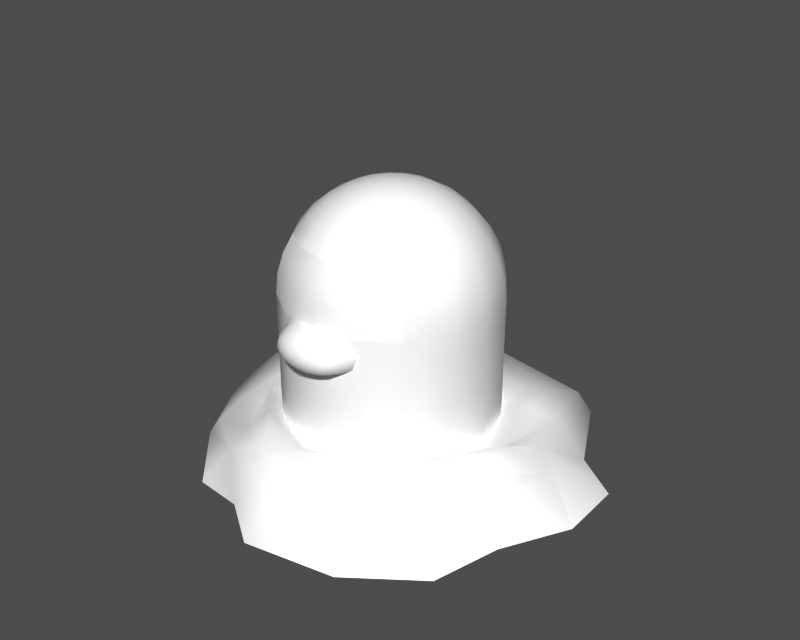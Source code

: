 # Source: Diglett.blend  (saved by Blender 2.49.2; exported with 4.5.12 LTS)
import bpy
from mathutils import Matrix  # noqa: F401  (used for matrix-valued properties, if any)

bpy.ops.wm.read_factory_settings(use_empty=True)
scene = bpy.context.scene
scene.name = '1'

# ---- collections
col_collection_1 = bpy.data.collections.new('Collection 1'); scene.collection.children.link(col_collection_1)

# ---- materials (node trees are filled in below, after node groups)
mat_mat1 = bpy.data.materials.new('mat1')
mat_mat1.alpha_threshold = 0.0
mat_mat1.diffuse_color = (0.9, 0.9, 0.9, 1.0)
mat_mat1.specular_color = (0.0, 0.0, 0.0)
mat_mat1.roughness = 0.5
mat_mat1.line_color = (0.0, 0.0, 0.0, 1.0)
mat_mat3 = bpy.data.materials.new('mat3')
mat_mat3.alpha_threshold = 0.0
mat_mat3.diffuse_color = (0.9, 0.9, 0.9, 1.0)
mat_mat3.specular_color = (0.0, 0.0, 0.0)
mat_mat3.roughness = 0.5
mat_mat3.line_color = (0.0, 0.0, 0.0, 1.0)
mat_mat2 = bpy.data.materials.new('mat2')
mat_mat2.alpha_threshold = 0.0
mat_mat2.diffuse_color = (0.9, 0.9, 0.9, 1.0)
mat_mat2.specular_color = (0.0, 0.0, 0.0)
mat_mat2.roughness = 0.5
mat_mat2.line_color = (0.0, 0.0, 0.0, 1.0)

# ---- material node trees

# ---- meshes
me_polygon0_mat1 = bpy.data.meshes.new('polygon0_mat1')
me_polygon0_mat1.from_pydata([(0.2895, 0.699, 1.392), (0.0, 0.7566, 1.392), (0.2727, 0.6584, 1.537), (0.0, 0.7714, 1.242), (0.2952, 0.7127, 1.242), (0.0, 0.7714, 1.087), (0.2952, 0.7127, 1.087), (0.0, 0.7714, 0.9317), (0.2952, 0.7127, 0.9317), (0.0, 0.7714, 0.7766), (0.2952, 0.7127, 0.7766), (0.0, 0.7714, 0.6216), (0.2952, 0.7127, 0.6216), (0.0, 0.7714, 0.3612), (0.2952, 0.7127, 0.3612), (0.0, 0.7714, 0.1008), (0.2952, 0.7127, 0.1008), (0.0, 0.0, 0.1008), (0.5455, 0.5455, 0.1008), (0.7127, 0.2952, 0.1008), (0.7127, 0.2952, 0.3612), (0.7714, 0.0, 0.3612), (0.7714, 0.0, 0.6216), (0.7127, -0.2952, 0.6216), (0.7127, -0.2952, 0.7766), (0.5455, -0.5455, 0.7766), (0.5455, -0.5455, 0.9317), (0.2952, -0.7127, 0.9317), (0.2952, -0.7127, 1.087), (0.0, -0.7714, 1.087), (0.0, -0.7714, 1.242), (-0.2952, -0.7127, 1.087), (-0.2952, -0.7127, 1.242), (-0.5455, -0.5455, 1.087), (-0.5455, -0.5455, 1.242), (-0.7127, -0.2952, 1.087), (-0.7127, -0.2952, 1.242), (-0.7714, 0.0, 1.087), (-0.7714, 0.0, 1.242), (-0.7127, 0.2952, 1.087), (-0.7127, 0.2952, 1.242), (-0.5455, 0.5455, 1.087), (-0.5455, 0.5455, 1.242), (-0.2952, 0.7127, 1.087), (-0.2952, 0.7127, 1.242), (-0.2952, 0.7127, 0.9317), (-0.2952, 0.7127, 0.7766), (-0.2952, 0.7127, 0.6216), (-0.2952, 0.7127, 0.3612), (-0.2952, 0.7127, 0.1008), (-0.5455, 0.5455, 0.1008), (-0.7127, 0.2952, 0.1008), (-0.7127, 0.2952, 0.3612), (-0.7714, 0.0, 0.3612), (-0.7714, 0.0, 0.6216), (-0.7127, -0.2952, 0.6216), (-0.7127, -0.2952, 0.7766), (-0.5455, -0.5455, 0.7766), (-0.5455, -0.5455, 0.9317), (-0.2952, -0.7127, 0.9317), (0.0, 0.7127, 1.537), (-0.2727, 0.6584, 1.537), (-0.2895, 0.699, 1.392), (-0.5039, 0.5039, 1.537), (-0.535, 0.535, 1.392), (-0.6584, 0.2727, 1.537), (-0.699, 0.2895, 1.392), (-0.7127, 0.0, 1.537), (-0.7566, 0.0, 1.392), (-0.6584, -0.2727, 1.537), (-0.699, -0.2895, 1.392), (-0.5039, -0.5039, 1.537), (-0.535, -0.535, 1.392), (0.5455, 0.5455, 1.242), (0.5455, 0.5455, 1.087), (0.7127, 0.2952, 1.242), (0.7127, 0.2952, 1.087), (0.7714, 0.0, 1.242), (0.7714, 0.0, 1.087), (0.7127, -0.2952, 1.242), (0.7127, -0.2952, 1.087), (0.5455, -0.5455, 1.242), (0.5455, -0.5455, 1.087), (0.2952, -0.7127, 1.242), (0.7714, 0.0, 0.1008), (0.7127, -0.2952, 0.1008), (0.7127, -0.2952, 0.3612), (0.5455, -0.5455, 0.3612), (0.5455, -0.5455, 0.6216), (0.2952, -0.7127, 0.6216), (0.2952, -0.7127, 0.7766), (0.0, -0.7714, 0.7766), (0.0, -0.7714, 0.9317), (-0.2952, -0.7127, 0.7766), (0.5455, -0.5455, 0.1008), (0.2952, -0.7127, 0.1008), (0.2952, -0.7127, 0.3612), (0.0, -0.7714, 0.3612), (0.0, -0.7714, 0.6216), (-0.2952, -0.7127, 0.3612), (-0.2952, -0.7127, 0.6216), (-0.5455, -0.5455, 0.3612), (-0.5455, -0.5455, 0.6216), (-0.7127, -0.2952, 0.3612), (0.5455, 0.5455, 0.9317), (0.7127, 0.2952, 0.9317), (0.7714, 0.0, 0.9317), (0.7127, -0.2952, 0.9317), (0.5039, 0.5039, 1.537), (0.535, 0.535, 1.392), (0.6584, 0.2727, 1.537), (0.699, 0.2895, 1.392), (0.7127, 0.0, 1.537), (0.7566, 0.0, 1.392), (0.6584, -0.2727, 1.537), (0.699, -0.2895, 1.392), (0.5039, -0.5039, 1.537), (0.535, -0.535, 1.392), (-0.5455, 0.5455, 0.9317), (-0.5455, 0.5455, 0.7766), (-0.5455, 0.5455, 0.6216), (-0.5455, 0.5455, 0.3612), (0.5455, 0.5455, 0.7766), (0.7127, 0.2952, 0.7766), (0.7714, 0.0, 0.7766), (-0.7127, 0.2952, 0.6216), (-0.7714, 0.0, 0.7766), (-0.7127, -0.2952, 0.9317), (-0.7127, 0.2952, 0.7766), (-0.7714, 0.0, 0.9317), (0.7127, 0.2952, 0.6216), (0.5455, 0.5455, 0.3612), (0.5455, 0.5455, 0.6216), (-0.7127, 0.2952, 0.9317), (0.0, -0.7714, 0.1008), (-0.2952, -0.7127, 0.1008), (-0.5455, -0.5455, 0.1008), (-0.7127, -0.2952, 0.1008), (-0.7714, 0.0, 0.1008), (0.4535, -0.4535, 1.67), (0.5926, -0.2455, 1.67), (0.6414, 0.0, 1.67), (0.5926, 0.2455, 1.67), (0.4535, 0.4535, 1.67), (0.2455, 0.5926, 1.67), (0.0, 0.6414, 1.67), (-0.2455, 0.5926, 1.67), (-0.2087, 0.5039, 1.787), (-0.3857, 0.3857, 1.787), (-0.303, 0.303, 1.883), (-0.3959, 0.164, 1.883), (-0.2727, 0.113, 1.954), (-0.2952, 0.0, 1.954), (-0.1505, 0.0, 1.998), (-0.139, -0.05759, 1.998), (0.0, 0.0, 2.013), (-0.1064, -0.1064, 1.998), (-0.05759, -0.139, 1.998), (-0.2087, -0.2087, 1.954), (-0.113, -0.2727, 1.954), (-0.303, -0.303, 1.883), (-0.164, -0.3959, 1.883), (-0.3857, -0.3857, 1.787), (-0.2087, -0.5039, 1.787), (-0.4535, -0.4535, 1.67), (-0.2455, -0.5926, 1.67), (0.1475, -0.7261, 0.9685), (0.08528, -0.4973, 0.9096), (0.1691, -0.4973, 0.9283), (0.0744, -0.7261, 0.9543), (0.1367, -0.7821, 0.9799), (0.06894, -0.7821, 0.9669), (0.06193, -0.8358, 0.9816), (0.0, -0.8358, 0.9779), (0.0, -0.8806, 0.9984), (-0.06193, -0.8358, 0.9816), (-0.05171, -0.8806, 1.002), (-0.1025, -0.8806, 1.011), (-0.07291, -0.9113, 1.036), (-0.1074, -0.9113, 1.049), (-0.03755, -0.9299, 1.066), (-0.05532, -0.9299, 1.073), (0.0, -0.9359, 1.098), (-0.07059, -0.9299, 1.083), (-0.07693, -0.9299, 1.1), (-0.1494, -0.9113, 1.103), (-0.1346, -0.9113, 1.135), (-0.1893, -0.8806, 1.15), (-0.1063, -0.9113, 1.158), (-0.1495, -0.8806, 1.182), (-0.1021, -0.8806, 1.202), (-0.1222, -0.8358, 1.224), (-0.06185, -0.8358, 1.238), (-0.1361, -0.7821, 1.24), (-0.06886, -0.7821, 1.255), (-0.07431, -0.7261, 1.27), (0.0, -0.7261, 1.276), (-0.08518, -0.4973, 1.324), (0.0, -0.4973, 1.331), (-0.139, 0.05759, 1.998), (-0.2087, 0.2087, 1.954), (-0.164, 0.3959, 1.883), (0.0, 0.5455, 1.787), (0.2087, 0.5039, 1.787), (0.3857, 0.3857, 1.787), (0.5039, 0.2087, 1.787), (0.5455, 0.0, 1.787), (0.5039, -0.2087, 1.787), (0.3857, -0.3857, 1.787), (0.2087, -0.5039, 1.787), (0.2455, -0.5926, 1.67), (0.0, -0.5455, 1.787), (0.0, -0.6414, 1.67), (0.0, -0.4286, 1.883), (0.164, -0.3959, 1.883), (0.303, -0.303, 1.883), (0.3959, -0.164, 1.883), (0.4286, 0.0, 1.883), (0.3959, 0.164, 1.883), (0.303, 0.303, 1.883), (0.164, 0.3959, 1.883), (0.0, 0.4286, 1.883), (-0.113, 0.2727, 1.954), (-0.1064, 0.1064, 1.998), (0.08518, -0.4973, 1.324), (0.07431, -0.7261, 1.27), (0.06886, -0.7821, 1.255), (0.1361, -0.7821, 1.24), (0.06185, -0.8358, 1.238), (0.1222, -0.8358, 1.224), (0.1021, -0.8806, 1.202), (0.1495, -0.8806, 1.182), (0.1063, -0.9113, 1.158), (0.1893, -0.8806, 1.15), (0.1346, -0.9113, 1.135), (0.1494, -0.9113, 1.103), (0.07693, -0.9299, 1.1), (0.07059, -0.9299, 1.083), (0.05532, -0.9299, 1.073), (0.03755, -0.9299, 1.066), (0.1074, -0.9113, 1.049), (0.07291, -0.9113, 1.036), (0.1025, -0.8806, 1.011), (0.05171, -0.8806, 1.002), (0.0, -0.2952, 1.954), (0.113, -0.2727, 1.954), (0.2087, -0.2087, 1.954), (0.2727, -0.113, 1.954), (0.2952, 0.0, 1.954), (0.2727, 0.113, 1.954), (0.2087, 0.2087, 1.954), (0.113, 0.2727, 1.954), (0.0, 0.2952, 1.954), (-0.05759, 0.139, 1.998), (0.0, -0.1505, 1.998), (0.05759, -0.139, 1.998), (0.1064, -0.1064, 1.998), (0.139, -0.05759, 1.998), (0.1505, 0.0, 1.998), (0.139, 0.05759, 1.998), (0.1064, 0.1064, 1.998), (0.05759, 0.139, 1.998), (0.0, 0.1505, 1.998), (0.1683, -0.4973, 1.302), (0.1469, -0.7261, 1.253), (0.215, -0.7261, 1.223), (0.1992, -0.7821, 1.212), (0.2723, -0.7261, 1.175), (0.2524, -0.7821, 1.169), (0.28, -0.7821, 1.107), (0.2267, -0.8358, 1.161), (0.2515, -0.8358, 1.106), (0.2101, -0.8806, 1.104), (0.1927, -0.8806, 1.058), (0.1371, -0.9113, 1.07), (0.1511, -0.8806, 1.029), (0.0, -0.7261, 0.9497), (0.0, -0.4973, 0.9036), (-0.08528, -0.4973, 0.9096), (-0.0744, -0.7261, 0.9543), (-0.1475, -0.7261, 0.9685), (-0.1367, -0.7821, 0.9799), (-0.2014, -0.7821, 1.004), (-0.1228, -0.8358, 0.9932), (-0.1809, -0.8358, 1.014), (-0.1511, -0.8806, 1.029), (-0.1371, -0.9113, 1.07), (-0.1691, -0.4973, 0.9283), (-0.2491, -0.4973, 0.9628), (-0.2173, -0.7261, 0.9949), (-0.3178, -0.4973, 1.02), (-0.2773, -0.7261, 1.039), (-0.3022, -0.7261, 1.107), (-0.28, -0.7821, 1.107), (-0.2723, -0.7261, 1.175), (-0.2524, -0.7821, 1.169), (-0.1992, -0.7821, 1.212), (-0.179, -0.8358, 1.199), (0.06932, -0.9299, 1.117), (0.05473, -0.9299, 1.129), (0.07259, -0.9113, 1.172), (0.03673, -0.9113, 1.18), (0.05165, -0.8806, 1.214), (0.0, -0.8806, 1.217), (0.0, -0.8358, 1.242), (-0.05165, -0.8806, 1.214), (-0.4535, 0.4535, 1.67), (-0.5926, 0.2455, 1.67), (-0.6414, 0.0, 1.67), (-0.5926, -0.2455, 1.67), (0.3464, -0.4973, 1.11), (0.3122, -0.4973, 1.2), (0.3022, -0.7261, 1.107), (0.2773, -0.7261, 1.039), (0.257, -0.7821, 1.044), (0.2014, -0.7821, 1.004), (0.2308, -0.8358, 1.05), (0.1809, -0.8358, 1.014), (-0.5039, 0.2087, 1.787), (-0.5455, 0.0, 1.787), (-0.5039, -0.2087, 1.787), (-0.4286, 0.0, 1.883), (-0.3959, -0.164, 1.883), (-0.03673, -0.9113, 1.18), (-0.07259, -0.9113, 1.172), (-0.05473, -0.9299, 1.129), (-0.06932, -0.9299, 1.117), (0.01894, -0.9299, 1.063), (0.03678, -0.9113, 1.029), (0.0, -0.9113, 1.027), (-0.3464, -0.4973, 1.11), (-0.3122, -0.4973, 1.2), (-0.215, -0.7261, 1.223), (0.179, -0.8358, 1.199), (-0.2267, -0.8358, 1.161), (-0.2515, -0.8358, 1.106), (-0.2308, -0.8358, 1.05), (-0.1927, -0.8806, 1.058), (-0.2101, -0.8806, 1.104), (0.0, -0.9299, 1.142), (0.01892, -0.9299, 1.14), (-0.01892, -0.9299, 1.14), (0.0, -0.9113, 1.183), (-0.2727, -0.113, 1.954), (0.0, -0.9299, 1.062), (-0.03678, -0.9113, 1.029), (0.0, -0.7821, 1.26), (-0.2465, -0.4973, 1.262), (-0.1683, -0.4973, 1.302), (-0.1469, -0.7261, 1.253), (-0.257, -0.7821, 1.044), (0.2491, -0.4973, 0.9628), (0.3178, -0.4973, 1.02), (0.2173, -0.7261, 0.9949), (0.03738, -0.9299, 1.136), (-0.03738, -0.9299, 1.136), (0.0, -0.7821, 0.9627), (-0.01894, -0.9299, 1.063), (-0.06894, -0.7821, 0.9669), (0.1228, -0.8358, 0.9932), (0.2465, -0.4973, 1.262)], [], [(0, 1, 2), (0, 3, 1), (3, 0, 4), (4, 5, 3), (6, 5, 4), (6, 7, 5), (8, 7, 6), (8, 9, 7), (10, 9, 8), (10, 11, 9), (12, 11, 10), (12, 13, 11), (14, 13, 12), (14, 15, 13), (16, 15, 14), (16, 17, 15), (18, 17, 16), (18, 19, 17), (20, 19, 18), (20, 21, 19), (22, 21, 20), (22, 23, 21), (24, 23, 22), (24, 25, 23), (26, 25, 24), (26, 27, 25), (28, 27, 26), (28, 29, 27), (30, 29, 28), (30, 31, 29), (32, 31, 30), (32, 33, 31), (34, 33, 32), (34, 35, 33), (36, 35, 34), (36, 37, 35), (38, 37, 36), (38, 39, 37), (40, 39, 38), (40, 41, 39), (42, 41, 40), (42, 43, 41), (44, 43, 42), (44, 5, 43), (3, 5, 44), (7, 43, 5), (7, 45, 43), (9, 45, 7), (9, 46, 45), (11, 46, 9), (11, 47, 46), (13, 47, 11), (13, 48, 47), (15, 48, 13), (15, 49, 48), (17, 49, 15), (17, 50, 49), (51, 50, 17), (51, 52, 50), (53, 52, 51), (53, 54, 52), (55, 54, 53), (55, 56, 54), (57, 56, 55), (57, 58, 56), (59, 58, 57), (59, 31, 58), (29, 31, 59), (1, 60, 2), (1, 61, 60), (62, 61, 1), (62, 63, 61), (64, 63, 62), (64, 65, 63), (66, 65, 64), (66, 67, 65), (68, 67, 66), (68, 69, 67), (70, 69, 68), (70, 71, 69), (72, 71, 70), (73, 6, 4), (73, 74, 6), (75, 74, 73), (75, 76, 74), (77, 76, 75), (77, 78, 76), (79, 78, 77), (79, 80, 78), (81, 80, 79), (81, 82, 80), (83, 82, 81), (83, 28, 82), (30, 28, 83), (84, 17, 19), (84, 85, 17), (86, 85, 84), (86, 87, 85), (88, 87, 86), (88, 89, 87), (90, 89, 88), (90, 91, 89), (92, 91, 90), (92, 93, 91), (59, 93, 92), (59, 57, 93), (94, 17, 85), (94, 95, 17), (96, 95, 94), (96, 97, 95), (98, 97, 96), (98, 99, 97), (100, 99, 98), (100, 101, 99), (102, 101, 100), (102, 103, 101), (55, 103, 102), (55, 53, 103), (74, 8, 6), (74, 104, 8), (76, 104, 74), (76, 105, 104), (78, 105, 76), (78, 106, 105), (80, 106, 78), (80, 107, 106), (82, 107, 80), (82, 26, 107), (28, 26, 82), (108, 0, 2), (109, 0, 108), (110, 109, 108), (110, 111, 109), (112, 111, 110), (112, 113, 111), (114, 113, 112), (114, 115, 113), (116, 115, 114), (116, 117, 115), (4, 0, 109), (109, 73, 4), (111, 73, 109), (111, 75, 73), (113, 75, 111), (113, 77, 75), (115, 77, 113), (115, 79, 77), (117, 79, 115), (117, 81, 79), (45, 41, 43), (45, 118, 41), (46, 118, 45), (46, 119, 118), (47, 119, 46), (47, 120, 119), (48, 120, 47), (48, 121, 120), (49, 121, 48), (49, 50, 121), (21, 84, 19), (21, 86, 84), (23, 86, 21), (23, 88, 86), (25, 88, 23), (25, 90, 88), (27, 90, 25), (27, 92, 90), (29, 92, 27), (29, 59, 92), (87, 94, 85), (87, 96, 94), (89, 96, 87), (89, 98, 96), (91, 98, 89), (91, 100, 98), (93, 100, 91), (93, 102, 100), (57, 102, 93), (57, 55, 102), (104, 10, 8), (104, 122, 10), (105, 122, 104), (105, 123, 122), (106, 123, 105), (106, 124, 123), (107, 124, 106), (107, 24, 124), (26, 24, 107), (52, 121, 50), (52, 125, 121), (54, 125, 52), (54, 126, 125), (56, 126, 54), (56, 127, 126), (58, 127, 56), (58, 33, 127), (31, 33, 58), (125, 120, 121), (125, 128, 120), (126, 128, 125), (126, 129, 128), (127, 129, 126), (127, 35, 129), (33, 35, 127), (22, 124, 24), (22, 130, 124), (20, 130, 22), (20, 131, 130), (18, 131, 20), (18, 16, 131), (14, 131, 16), (14, 132, 131), (12, 132, 14), (12, 122, 132), (10, 122, 12), (128, 119, 120), (128, 133, 119), (129, 133, 128), (129, 37, 133), (35, 37, 129), (134, 17, 95), (134, 135, 17), (97, 135, 134), (97, 99, 135), (136, 17, 135), (136, 137, 17), (101, 137, 136), (101, 103, 137), (132, 130, 131), (132, 123, 130), (122, 123, 132), (133, 118, 119), (133, 39, 118), (37, 39, 133), (138, 51, 17), (138, 53, 51), (103, 53, 138), (3, 62, 1), (3, 44, 62), (44, 64, 62), (44, 42, 64), (42, 66, 64), (42, 40, 66), (40, 68, 66), (40, 38, 68), (38, 70, 68), (38, 36, 70), (72, 36, 34), (72, 70, 36), (99, 136, 135), (99, 101, 136), (137, 138, 17), (137, 103, 138), (130, 123, 124), (39, 41, 118), (134, 95, 97), (114, 139, 116), (114, 140, 139), (112, 140, 114), (112, 141, 140), (110, 141, 112), (110, 142, 141), (108, 142, 110), (108, 143, 142), (2, 143, 108), (2, 144, 143), (60, 144, 2), (60, 145, 144), (146, 145, 60), (146, 147, 145), (148, 147, 146), (148, 149, 147), (150, 149, 148), (150, 151, 149), (152, 151, 150), (152, 153, 151), (154, 153, 152), (154, 155, 153), (156, 155, 154), (156, 157, 155), (158, 157, 156), (158, 159, 157), (160, 159, 158), (160, 161, 159), (162, 161, 160), (162, 163, 161), (164, 163, 162), (164, 165, 163), (166, 167, 168), (166, 169, 167), (170, 169, 166), (170, 171, 169), (172, 171, 170), (172, 173, 171), (174, 173, 172), (174, 175, 173), (176, 175, 174), (176, 177, 175), (178, 177, 176), (178, 179, 177), (180, 179, 178), (180, 181, 179), (182, 181, 180), (182, 183, 181), (184, 183, 182), (184, 185, 183), (186, 185, 184), (186, 187, 185), (188, 187, 186), (188, 189, 187), (190, 189, 188), (190, 191, 189), (192, 191, 190), (192, 193, 191), (194, 193, 192), (194, 195, 193), (196, 195, 194), (196, 197, 195), (198, 197, 196), (199, 153, 155), (199, 151, 153), (200, 151, 199), (200, 149, 151), (201, 149, 200), (201, 147, 149), (202, 147, 201), (202, 145, 147), (203, 145, 202), (203, 144, 145), (204, 144, 203), (204, 143, 144), (205, 143, 204), (205, 142, 143), (206, 142, 205), (206, 141, 142), (207, 141, 206), (207, 140, 141), (208, 140, 207), (208, 139, 140), (209, 139, 208), (209, 210, 139), (211, 210, 209), (211, 212, 210), (165, 212, 211), (211, 163, 165), (211, 213, 163), (209, 213, 211), (209, 214, 213), (208, 214, 209), (208, 215, 214), (207, 215, 208), (207, 216, 215), (206, 216, 207), (206, 217, 216), (205, 217, 206), (205, 218, 217), (204, 218, 205), (204, 219, 218), (203, 219, 204), (203, 220, 219), (202, 220, 203), (202, 221, 220), (201, 221, 202), (201, 222, 221), (200, 222, 201), (200, 223, 222), (199, 223, 200), (199, 155, 223), (196, 224, 198), (196, 225, 224), (226, 225, 196), (226, 227, 225), (228, 227, 226), (228, 229, 227), (230, 229, 228), (230, 231, 229), (232, 231, 230), (232, 233, 231), (234, 233, 232), (234, 235, 233), (236, 235, 234), (236, 237, 235), (182, 237, 236), (182, 238, 237), (239, 238, 182), (239, 240, 238), (241, 240, 239), (241, 242, 240), (243, 242, 241), (243, 172, 242), (174, 172, 243), (213, 161, 163), (213, 244, 161), (214, 244, 213), (214, 245, 244), (215, 245, 214), (215, 246, 245), (216, 246, 215), (216, 247, 246), (217, 247, 216), (217, 248, 247), (218, 248, 217), (218, 249, 248), (219, 249, 218), (219, 250, 249), (220, 250, 219), (220, 251, 250), (221, 251, 220), (221, 252, 251), (222, 252, 221), (222, 253, 252), (223, 253, 222), (223, 155, 253), (244, 159, 161), (244, 254, 159), (245, 254, 244), (245, 255, 254), (246, 255, 245), (246, 256, 255), (247, 256, 246), (247, 257, 256), (248, 257, 247), (248, 258, 257), (249, 258, 248), (249, 259, 258), (250, 259, 249), (250, 260, 259), (251, 260, 250), (251, 261, 260), (252, 261, 251), (252, 262, 261), (253, 262, 252), (253, 155, 262), (225, 263, 224), (225, 264, 263), (227, 264, 225), (227, 265, 264), (266, 265, 227), (266, 267, 265), (268, 267, 266), (268, 269, 267), (270, 269, 268), (270, 271, 269), (272, 271, 270), (272, 273, 271), (274, 273, 272), (274, 275, 273), (240, 275, 274), (240, 242, 275), (276, 277, 167), (276, 278, 277), (279, 278, 276), (279, 280, 278), (281, 280, 279), (281, 282, 280), (283, 282, 281), (283, 284, 282), (177, 284, 283), (177, 285, 284), (179, 285, 177), (179, 286, 285), (181, 286, 179), (181, 183, 286), (280, 287, 278), (280, 288, 287), (289, 288, 280), (289, 290, 288), (291, 290, 289), (291, 292, 290), (293, 292, 291), (293, 294, 292), (295, 294, 293), (295, 296, 294), (297, 296, 295), (297, 191, 296), (189, 191, 297), (298, 182, 236), (298, 299, 182), (232, 299, 298), (232, 300, 299), (230, 300, 232), (230, 301, 300), (302, 301, 230), (302, 303, 301), (304, 303, 302), (304, 305, 303), (192, 305, 304), (192, 190, 305), (61, 146, 60), (61, 306, 146), (63, 306, 61), (63, 307, 306), (65, 307, 63), (65, 308, 307), (67, 308, 65), (67, 309, 308), (69, 309, 67), (69, 164, 309), (71, 164, 69), (267, 310, 311), (267, 312, 310), (269, 312, 267), (269, 313, 312), (314, 313, 269), (314, 315, 313), (316, 315, 314), (316, 317, 315), (275, 317, 316), (275, 242, 317), (306, 148, 146), (306, 318, 148), (307, 318, 306), (307, 319, 318), (308, 319, 307), (308, 320, 319), (309, 320, 308), (309, 162, 320), (164, 162, 309), (318, 150, 148), (318, 321, 150), (319, 321, 318), (319, 322, 321), (320, 322, 319), (320, 160, 322), (162, 160, 320), (190, 323, 305), (190, 324, 323), (188, 324, 190), (188, 325, 324), (326, 325, 188), (326, 182, 325), (184, 182, 326), (327, 239, 182), (327, 241, 239), (328, 241, 327), (328, 243, 241), (329, 243, 328), (329, 174, 243), (176, 174, 329), (292, 330, 290), (292, 331, 330), (294, 331, 292), (294, 332, 331), (296, 332, 294), (296, 193, 332), (191, 193, 296), (272, 235, 274), (272, 233, 235), (270, 233, 272), (270, 333, 233), (268, 333, 270), (268, 266, 333), (293, 334, 295), (293, 335, 334), (336, 335, 293), (336, 337, 335), (285, 337, 336), (285, 286, 337), (185, 286, 183), (185, 338, 286), (187, 338, 185), (187, 334, 338), (297, 334, 187), (297, 295, 334), (339, 182, 340), (339, 341, 182), (342, 341, 339), (342, 323, 341), (303, 323, 342), (303, 305, 323), (321, 152, 150), (321, 343, 152), (322, 343, 321), (322, 158, 343), (160, 158, 322), (344, 328, 327), (344, 329, 328), (345, 329, 344), (345, 176, 329), (178, 176, 345), (228, 302, 230), (228, 304, 302), (346, 304, 228), (346, 192, 304), (194, 192, 346), (332, 347, 331), (332, 348, 347), (349, 348, 332), (349, 197, 348), (195, 197, 349), (336, 284, 285), (336, 282, 284), (350, 282, 336), (350, 291, 282), (293, 291, 350), (313, 351, 352), (313, 353, 351), (315, 353, 313), (315, 166, 353), (170, 166, 315), (155, 255, 256), (155, 254, 255), (157, 254, 155), (157, 159, 254), (354, 182, 299), (354, 340, 182), (300, 340, 354), (300, 301, 340), (333, 231, 233), (333, 229, 231), (266, 229, 333), (266, 227, 229), (324, 341, 323), (324, 355, 341), (325, 355, 324), (325, 182, 355), (169, 276, 167), (169, 356, 276), (171, 356, 169), (171, 173, 356), (182, 344, 327), (182, 357, 344), (180, 357, 182), (180, 178, 357), (356, 279, 276), (356, 358, 279), (173, 358, 356), (173, 175, 358), (343, 154, 152), (343, 156, 154), (158, 156, 343), (155, 261, 262), (155, 260, 261), (259, 260, 155), (155, 258, 259), (155, 257, 258), (256, 257, 155), (342, 301, 303), (342, 340, 301), (339, 340, 342), (274, 238, 240), (274, 237, 238), (235, 237, 274), (316, 273, 275), (316, 271, 273), (269, 271, 316), (338, 337, 286), (338, 335, 337), (334, 335, 338), (359, 242, 172), (359, 317, 242), (315, 317, 359), (345, 357, 178), (345, 344, 357), (226, 346, 228), (226, 196, 346), (168, 353, 166), (168, 351, 353), (186, 326, 188), (186, 184, 326), (312, 352, 310), (312, 313, 352), (283, 175, 177), (283, 281, 175), (265, 311, 360), (265, 267, 311), (264, 360, 263), (264, 265, 360), (298, 234, 232), (298, 236, 234), (281, 358, 175), (281, 279, 358), (282, 289, 280), (282, 291, 289), (193, 349, 332), (193, 195, 349), (170, 359, 172), (170, 315, 359), (316, 314, 269), (346, 196, 194), (354, 299, 300), (355, 182, 341), (187, 189, 297), (293, 350, 336)])
me_polygon0_mat1.polygons.foreach_set('use_smooth', [True] * 684)
_k = set([(30, 32), (30, 83), (32, 34), (34, 72), (71, 72), (71, 164), (81, 83), (81, 117), (116, 117), (116, 139), (139, 210), (164, 165), (165, 212), (167, 168), (167, 277), (168, 351), (197, 198), (197, 348), (198, 224), (210, 212), (224, 263), (263, 360), (277, 278), (278, 287), (287, 288), (288, 290), (290, 330), (310, 311), (310, 352), (311, 360), (330, 331), (331, 347), (347, 348), (351, 352)])
me_polygon0_mat1.attributes.new('sharp_edge', 'BOOLEAN', 'EDGE').data.foreach_set('value', [ (min(e.vertices), max(e.vertices)) in _k for e in me_polygon0_mat1.edges])
_uv = me_polygon0_mat1.uv_layers.new(name='UVTex')
_uv.uv.foreach_set('vector', [0.9205, 0.8344, 0.9852, 0.8344, 0.9091, 0.8597, 0.9205, 0.8344, 0.9903, 0.808, 0.9852, 0.8344, 0.9903, 0.808, 0.9205, 0.8344, 0.9244, 0.808, 0.9244, 0.808, 0.9903, 0.7808, 0.9903, 0.808, 0.9244, 0.7808, 0.9903, 0.7808, 0.9244, 0.808, 0.9244, 0.7808, 0.9903, 0.7536, 0.9903, 0.7808, 0.9244, 0.7536, 0.9903, 0.7536, 0.9244, 0.7808, 0.9244, 0.7536, 0.9903, 0.7264, 0.9903, 0.7536, 0.9244, 0.7264, 0.9903, 0.7264, 0.9244, 0.7536, 0.9244, 0.7264, 0.9903, 0.6993, 0.9903, 0.7264, 0.9244, 0.6993, 0.9903, 0.6993, 0.9244, 0.7264, 0.9244, 0.6993, 0.9903, 0.6536, 0.9903, 0.6993, 0.9244, 0.6536, 0.9903, 0.6536, 0.9244, 0.6993, 0.9244, 0.6536, 0.9903, 0.608, 0.9903, 0.6536, 0.9244, 0.608, 0.9903, 0.608, 0.9244, 0.6536, 0.9244, 0.608, 0.7241, 0.608, 0.9903, 0.608, 0.8606, 0.608, 0.7241, 0.608, 0.9244, 0.608, 0.8606, 0.608, 0.7944, 0.608, 0.7241, 0.608, 0.7944, 0.6536, 0.7944, 0.608, 0.8606, 0.608, 0.7944, 0.6536, 0.7241, 0.6536, 0.7944, 0.608, 0.7241, 0.6993, 0.7241, 0.6536, 0.7944, 0.6536, 0.7241, 0.6993, 0.6538, 0.6993, 0.7241, 0.6536, 0.6538, 0.7264, 0.6538, 0.6993, 0.7241, 0.6993, 0.6538, 0.7264, 0.5876, 0.7264, 0.6538, 0.6993, 0.5876, 0.7536, 0.5876, 0.7264, 0.6538, 0.7264, 0.5876, 0.7536, 0.5238, 0.7536, 0.5876, 0.7264, 0.5238, 0.7808, 0.5238, 0.7536, 0.5876, 0.7536, 0.5238, 0.7808, 0.4579, 0.7808, 0.5238, 0.7536, 0.4579, 0.808, 0.4579, 0.7808, 0.5238, 0.7808, 0.4579, 0.808, 0.5238, 0.7808, 0.4579, 0.7808, 0.5238, 0.808, 0.5238, 0.7808, 0.4579, 0.808, 0.5238, 0.808, 0.5876, 0.7808, 0.5238, 0.7808, 0.5876, 0.808, 0.5876, 0.7808, 0.5238, 0.808, 0.5876, 0.808, 0.6538, 0.7808, 0.5876, 0.7808, 0.6538, 0.808, 0.6538, 0.7808, 0.5876, 0.808, 0.6538, 0.808, 0.7241, 0.7808, 0.6538, 0.7808, 0.7241, 0.808, 0.7241, 0.7808, 0.6538, 0.808, 0.7241, 0.808, 0.7944, 0.7808, 0.7241, 0.7808, 0.7944, 0.808, 0.7944, 0.7808, 0.7241, 0.808, 0.7944, 0.808, 0.8606, 0.7808, 0.7944, 0.7808, 0.8606, 0.808, 0.8606, 0.7808, 0.7944, 0.808, 0.8606, 0.808, 0.9244, 0.7808, 0.8606, 0.7808, 0.9244, 0.808, 0.9244, 0.7808, 0.8606, 0.808, 0.9244, 0.808, 0.9903, 0.7808, 0.9244, 0.7808, 0.9903, 0.808, 0.9903, 0.7808, 0.9244, 0.808, 0.9903, 0.7536, 0.9244, 0.7808, 0.9903, 0.7808, 0.9903, 0.7536, 0.9244, 0.7536, 0.9244, 0.7808, 0.9903, 0.7264, 0.9244, 0.7536, 0.9903, 0.7536, 0.9903, 0.7264, 0.9244, 0.7264, 0.9244, 0.7536, 0.9903, 0.6993, 0.9244, 0.7264, 0.9903, 0.7264, 0.9903, 0.6993, 0.9244, 0.6993, 0.9244, 0.7264, 0.9903, 0.6536, 0.9244, 0.6993, 0.9903, 0.6993, 0.9903, 0.6536, 0.9244, 0.6536, 0.9244, 0.6993, 0.9903, 0.608, 0.9244, 0.6536, 0.9903, 0.6536, 0.9903, 0.608, 0.9244, 0.608, 0.9244, 0.6536, 0.7241, 0.608, 0.9244, 0.608, 0.9903, 0.608, 0.7241, 0.608, 0.8606, 0.608, 0.9244, 0.608, 0.7944, 0.608, 0.8606, 0.608, 0.7241, 0.608, 0.7944, 0.608, 0.7944, 0.6536, 0.8606, 0.608, 0.7241, 0.6536, 0.7944, 0.6536, 0.7944, 0.608, 0.7241, 0.6536, 0.7241, 0.6993, 0.7944, 0.6536, 0.6538, 0.6993, 0.7241, 0.6993, 0.7241, 0.6536, 0.6538, 0.6993, 0.6538, 0.7264, 0.7241, 0.6993, 0.5876, 0.7264, 0.6538, 0.7264, 0.6538, 0.6993, 0.5876, 0.7264, 0.5876, 0.7536, 0.6538, 0.7264, 0.5238, 0.7536, 0.5876, 0.7536, 0.5876, 0.7264, 0.5238, 0.7536, 0.5238, 0.7808, 0.5876, 0.7536, 0.4579, 0.7808, 0.5238, 0.7808, 0.5238, 0.7536, 0.9852, 0.8344, 0.97, 0.8597, 0.9091, 0.8597, 0.9852, 0.8344, 0.9091, 0.8597, 0.97, 0.8597, 0.9205, 0.8344, 0.9091, 0.8597, 0.9852, 0.8344, 0.9205, 0.8344, 0.8502, 0.8597, 0.9091, 0.8597, 0.858, 0.8344, 0.8502, 0.8597, 0.9205, 0.8344, 0.858, 0.8344, 0.789, 0.8597, 0.8502, 0.8597, 0.793, 0.8344, 0.789, 0.8597, 0.858, 0.8344, 0.793, 0.8344, 0.7241, 0.8597, 0.789, 0.8597, 0.7241, 0.8344, 0.7241, 0.8597, 0.793, 0.8344, 0.7241, 0.8344, 0.6591, 0.8597, 0.7241, 0.8597, 0.6552, 0.8344, 0.6591, 0.8597, 0.7241, 0.8344, 0.6552, 0.8344, 0.5979, 0.8597, 0.6591, 0.8597, 0.5902, 0.8344, 0.5979, 0.8597, 0.6552, 0.8344, 0.8606, 0.808, 0.9244, 0.7808, 0.9244, 0.808, 0.8606, 0.808, 0.8606, 0.7808, 0.9244, 0.7808, 0.7944, 0.808, 0.8606, 0.7808, 0.8606, 0.808, 0.7944, 0.808, 0.7944, 0.7808, 0.8606, 0.7808, 0.7241, 0.808, 0.7944, 0.7808, 0.7944, 0.808, 0.7241, 0.808, 0.7241, 0.7808, 0.7944, 0.7808, 0.6538, 0.808, 0.7241, 0.7808, 0.7241, 0.808, 0.6538, 0.808, 0.6538, 0.7808, 0.7241, 0.7808, 0.5876, 0.808, 0.6538, 0.7808, 0.6538, 0.808, 0.5876, 0.808, 0.5876, 0.7808, 0.6538, 0.7808, 0.5238, 0.808, 0.5876, 0.7808, 0.5876, 0.808, 0.5238, 0.808, 0.5238, 0.7808, 0.5876, 0.7808, 0.4579, 0.808, 0.5238, 0.7808, 0.5238, 0.808, 0.7241, 0.608, 0.7241, 0.608, 0.7944, 0.608, 0.7241, 0.608, 0.6538, 0.608, 0.7241, 0.608, 0.6538, 0.6536, 0.6538, 0.608, 0.7241, 0.608, 0.6538, 0.6536, 0.5876, 0.6536, 0.6538, 0.608, 0.5876, 0.6993, 0.5876, 0.6536, 0.6538, 0.6536, 0.5876, 0.6993, 0.5238, 0.6993, 0.5876, 0.6536, 0.5238, 0.7264, 0.5238, 0.6993, 0.5876, 0.6993, 0.5238, 0.7264, 0.4579, 0.7264, 0.5238, 0.6993, 0.4579, 0.7536, 0.4579, 0.7264, 0.5238, 0.7264, 0.4579, 0.7536, 0.5238, 0.7264, 0.4579, 0.7264, 0.5238, 0.7536, 0.5238, 0.7264, 0.4579, 0.7536, 0.5238, 0.7536, 0.5876, 0.7264, 0.5238, 0.7264, 0.5876, 0.608, 0.7241, 0.608, 0.6538, 0.608, 0.5876, 0.608, 0.5238, 0.608, 0.7241, 0.608, 0.5238, 0.6536, 0.5238, 0.608, 0.5876, 0.608, 0.5238, 0.6536, 0.4579, 0.6536, 0.5238, 0.608, 0.4579, 0.6993, 0.4579, 0.6536, 0.5238, 0.6536, 0.4579, 0.6993, 0.5238, 0.6536, 0.4579, 0.6536, 0.5238, 0.6993, 0.5238, 0.6536, 0.4579, 0.6993, 0.5238, 0.6993, 0.5876, 0.6536, 0.5238, 0.6536, 0.5876, 0.6993, 0.5876, 0.6536, 0.5238, 0.6993, 0.5876, 0.6993, 0.6538, 0.6536, 0.5876, 0.6536, 0.6538, 0.6993, 0.6538, 0.6536, 0.5876, 0.6993, 0.6538, 0.6993, 0.7241, 0.6536, 0.6538, 0.6536, 0.8606, 0.7808, 0.9244, 0.7536, 0.9244, 0.7808, 0.8606, 0.7808, 0.8606, 0.7536, 0.9244, 0.7536, 0.7944, 0.7808, 0.8606, 0.7536, 0.8606, 0.7808, 0.7944, 0.7808, 0.7944, 0.7536, 0.8606, 0.7536, 0.7241, 0.7808, 0.7944, 0.7536, 0.7944, 0.7808, 0.7241, 0.7808, 0.7241, 0.7536, 0.7944, 0.7536, 0.6538, 0.7808, 0.7241, 0.7536, 0.7241, 0.7808, 0.6538, 0.7808, 0.6538, 0.7536, 0.7241, 0.7536, 0.5876, 0.7808, 0.6538, 0.7536, 0.6538, 0.7808, 0.5876, 0.7808, 0.5876, 0.7536, 0.6538, 0.7536, 0.5238, 0.7808, 0.5876, 0.7536, 0.5876, 0.7808, 0.8502, 0.8597, 0.9205, 0.8344, 0.9091, 0.8597, 0.858, 0.8344, 0.9205, 0.8344, 0.8502, 0.8597, 0.789, 0.8597, 0.858, 0.8344, 0.8502, 0.8597, 0.789, 0.8597, 0.793, 0.8344, 0.858, 0.8344, 0.7241, 0.8597, 0.793, 0.8344, 0.789, 0.8597, 0.7241, 0.8597, 0.7241, 0.8344, 0.793, 0.8344, 0.6591, 0.8597, 0.7241, 0.8344, 0.7241, 0.8597, 0.6591, 0.8597, 0.6552, 0.8344, 0.7241, 0.8344, 0.5979, 0.8597, 0.6552, 0.8344, 0.6591, 0.8597, 0.5979, 0.8597, 0.5902, 0.8344, 0.6552, 0.8344, 0.9244, 0.808, 0.9205, 0.8344, 0.858, 0.8344, 0.858, 0.8344, 0.8606, 0.808, 0.9244, 0.808, 0.793, 0.8344, 0.8606, 0.808, 0.858, 0.8344, 0.793, 0.8344, 0.7944, 0.808, 0.8606, 0.808, 0.7241, 0.8344, 0.7944, 0.808, 0.793, 0.8344, 0.7241, 0.8344, 0.7241, 0.808, 0.7944, 0.808, 0.6552, 0.8344, 0.7241, 0.808, 0.7241, 0.8344, 0.6552, 0.8344, 0.6538, 0.808, 0.7241, 0.808, 0.5902, 0.8344, 0.6538, 0.808, 0.6552, 0.8344, 0.5902, 0.8344, 0.5876, 0.808, 0.6538, 0.808, 0.9244, 0.7536, 0.8606, 0.7808, 0.9244, 0.7808, 0.9244, 0.7536, 0.8606, 0.7536, 0.8606, 0.7808, 0.9244, 0.7264, 0.8606, 0.7536, 0.9244, 0.7536, 0.9244, 0.7264, 0.8606, 0.7264, 0.8606, 0.7536, 0.9244, 0.6993, 0.8606, 0.7264, 0.9244, 0.7264, 0.9244, 0.6993, 0.8606, 0.6993, 0.8606, 0.7264, 0.9244, 0.6536, 0.8606, 0.6993, 0.9244, 0.6993, 0.9244, 0.6536, 0.8606, 0.6536, 0.8606, 0.6993, 0.9244, 0.608, 0.8606, 0.6536, 0.9244, 0.6536, 0.9244, 0.608, 0.8606, 0.608, 0.8606, 0.6536, 0.7241, 0.6536, 0.7241, 0.608, 0.7944, 0.608, 0.7241, 0.6536, 0.6538, 0.6536, 0.7241, 0.608, 0.6538, 0.6993, 0.6538, 0.6536, 0.7241, 0.6536, 0.6538, 0.6993, 0.5876, 0.6993, 0.6538, 0.6536, 0.5876, 0.7264, 0.5876, 0.6993, 0.6538, 0.6993, 0.5876, 0.7264, 0.5238, 0.7264, 0.5876, 0.6993, 0.5238, 0.7536, 0.5238, 0.7264, 0.5876, 0.7264, 0.5238, 0.7536, 0.4579, 0.7536, 0.5238, 0.7264, 0.4579, 0.7808, 0.4579, 0.7536, 0.5238, 0.7536, 0.4579, 0.7808, 0.5238, 0.7536, 0.4579, 0.7536, 0.5876, 0.6536, 0.5876, 0.608, 0.6538, 0.608, 0.5876, 0.6536, 0.5238, 0.6536, 0.5876, 0.608, 0.5238, 0.6993, 0.5238, 0.6536, 0.5876, 0.6536, 0.5238, 0.6993, 0.4579, 0.6993, 0.5238, 0.6536, 0.4579, 0.7264, 0.4579, 0.6993, 0.5238, 0.6993, 0.4579, 0.7264, 0.5238, 0.6993, 0.4579, 0.6993, 0.5238, 0.7264, 0.5238, 0.6993, 0.4579, 0.7264, 0.5238, 0.7264, 0.5876, 0.6993, 0.5238, 0.6993, 0.5876, 0.7264, 0.5876, 0.6993, 0.5238, 0.7264, 0.5876, 0.7264, 0.6538, 0.6993, 0.5876, 0.6993, 0.8606, 0.7536, 0.9244, 0.7264, 0.9244, 0.7536, 0.8606, 0.7536, 0.8606, 0.7264, 0.9244, 0.7264, 0.7944, 0.7536, 0.8606, 0.7264, 0.8606, 0.7536, 0.7944, 0.7536, 0.7944, 0.7264, 0.8606, 0.7264, 0.7241, 0.7536, 0.7944, 0.7264, 0.7944, 0.7536, 0.7241, 0.7536, 0.7241, 0.7264, 0.7944, 0.7264, 0.6538, 0.7536, 0.7241, 0.7264, 0.7241, 0.7536, 0.6538, 0.7536, 0.6538, 0.7264, 0.7241, 0.7264, 0.5876, 0.7536, 0.6538, 0.7264, 0.6538, 0.7536, 0.7944, 0.6536, 0.8606, 0.6536, 0.8606, 0.608, 0.7944, 0.6536, 0.7944, 0.6993, 0.8606, 0.6536, 0.7241, 0.6993, 0.7944, 0.6993, 0.7944, 0.6536, 0.7241, 0.6993, 0.7241, 0.7264, 0.7944, 0.6993, 0.6538, 0.7264, 0.7241, 0.7264, 0.7241, 0.6993, 0.6538, 0.7264, 0.6538, 0.7536, 0.7241, 0.7264, 0.5876, 0.7536, 0.6538, 0.7536, 0.6538, 0.7264, 0.5876, 0.7536, 0.5876, 0.7808, 0.6538, 0.7536, 0.5238, 0.7808, 0.5876, 0.7808, 0.5876, 0.7536, 0.7944, 0.6993, 0.8606, 0.6993, 0.8606, 0.6536, 0.7944, 0.6993, 0.7944, 0.7264, 0.8606, 0.6993, 0.7241, 0.7264, 0.7944, 0.7264, 0.7944, 0.6993, 0.7241, 0.7264, 0.7241, 0.7536, 0.7944, 0.7264, 0.6538, 0.7536, 0.7241, 0.7536, 0.7241, 0.7264, 0.6538, 0.7536, 0.6538, 0.7808, 0.7241, 0.7536, 0.5876, 0.7808, 0.6538, 0.7808, 0.6538, 0.7536, 0.7241, 0.6993, 0.7241, 0.7264, 0.6538, 0.7264, 0.7241, 0.6993, 0.7944, 0.6993, 0.7241, 0.7264, 0.7944, 0.6536, 0.7944, 0.6993, 0.7241, 0.6993, 0.7944, 0.6536, 0.8606, 0.6536, 0.7944, 0.6993, 0.8606, 0.608, 0.8606, 0.6536, 0.7944, 0.6536, 0.8606, 0.608, 0.9244, 0.608, 0.8606, 0.6536, 0.9244, 0.6536, 0.8606, 0.6536, 0.9244, 0.608, 0.9244, 0.6536, 0.8606, 0.6993, 0.8606, 0.6536, 0.9244, 0.6993, 0.8606, 0.6993, 0.9244, 0.6536, 0.9244, 0.6993, 0.8606, 0.7264, 0.8606, 0.6993, 0.9244, 0.7264, 0.8606, 0.7264, 0.9244, 0.6993, 0.7944, 0.7264, 0.8606, 0.7264, 0.8606, 0.6993, 0.7944, 0.7264, 0.7944, 0.7536, 0.8606, 0.7264, 0.7241, 0.7536, 0.7944, 0.7536, 0.7944, 0.7264, 0.7241, 0.7536, 0.7241, 0.7808, 0.7944, 0.7536, 0.6538, 0.7808, 0.7241, 0.7808, 0.7241, 0.7536, 0.4579, 0.608, 0.7241, 0.608, 0.5238, 0.608, 0.4579, 0.608, 0.5238, 0.608, 0.7241, 0.608, 0.4579, 0.6536, 0.5238, 0.608, 0.4579, 0.608, 0.4579, 0.6536, 0.5238, 0.6536, 0.5238, 0.608, 0.5876, 0.608, 0.7241, 0.608, 0.5238, 0.608, 0.5876, 0.608, 0.6538, 0.608, 0.7241, 0.608, 0.5876, 0.6536, 0.6538, 0.608, 0.5876, 0.608, 0.5876, 0.6536, 0.6538, 0.6536, 0.6538, 0.608, 0.8606, 0.6993, 0.7944, 0.6993, 0.8606, 0.6536, 0.8606, 0.6993, 0.7944, 0.7264, 0.7944, 0.6993, 0.8606, 0.7264, 0.7944, 0.7264, 0.8606, 0.6993, 0.7944, 0.7536, 0.8606, 0.7536, 0.8606, 0.7264, 0.7944, 0.7536, 0.7944, 0.7808, 0.8606, 0.7536, 0.7241, 0.7808, 0.7944, 0.7808, 0.7944, 0.7536, 0.7241, 0.608, 0.7944, 0.608, 0.7241, 0.608, 0.7241, 0.608, 0.7241, 0.6536, 0.7944, 0.608, 0.6538, 0.6536, 0.7241, 0.6536, 0.7241, 0.608, 0.9903, 0.808, 0.9205, 0.8344, 0.9852, 0.8344, 0.9903, 0.808, 0.9244, 0.808, 0.9205, 0.8344, 0.9244, 0.808, 0.858, 0.8344, 0.9205, 0.8344, 0.9244, 0.808, 0.8606, 0.808, 0.858, 0.8344, 0.8606, 0.808, 0.793, 0.8344, 0.858, 0.8344, 0.8606, 0.808, 0.7944, 0.808, 0.793, 0.8344, 0.7944, 0.808, 0.7241, 0.8344, 0.793, 0.8344, 0.7944, 0.808, 0.7241, 0.808, 0.7241, 0.8344, 0.7241, 0.808, 0.6552, 0.8344, 0.7241, 0.8344, 0.7241, 0.808, 0.6538, 0.808, 0.6552, 0.8344, 0.5902, 0.8344, 0.6538, 0.808, 0.5876, 0.808, 0.5902, 0.8344, 0.6552, 0.8344, 0.6538, 0.808, 0.5238, 0.6536, 0.5876, 0.608, 0.5238, 0.608, 0.5238, 0.6536, 0.5876, 0.6536, 0.5876, 0.608, 0.6538, 0.608, 0.7241, 0.608, 0.7241, 0.608, 0.6538, 0.608, 0.6538, 0.6536, 0.7241, 0.608, 0.7944, 0.6993, 0.7944, 0.7264, 0.7241, 0.7264, 0.7944, 0.7808, 0.8606, 0.7808, 0.8606, 0.7536, 0.4579, 0.608, 0.5238, 0.608, 0.4579, 0.6536, 0.6591, 0.8597, 0.6106, 0.8846, 0.5979, 0.8597, 0.6591, 0.8597, 0.6656, 0.8846, 0.6106, 0.8846, 0.7241, 0.8597, 0.6656, 0.8846, 0.6591, 0.8597, 0.7241, 0.8597, 0.7241, 0.8846, 0.6656, 0.8846, 0.789, 0.8597, 0.7241, 0.8846, 0.7241, 0.8597, 0.789, 0.8597, 0.7825, 0.8846, 0.7241, 0.8846, 0.8502, 0.8597, 0.7825, 0.8846, 0.789, 0.8597, 0.8502, 0.8597, 0.8376, 0.8846, 0.7825, 0.8846, 0.9091, 0.8597, 0.8376, 0.8846, 0.8502, 0.8597, 0.9091, 0.8597, 0.8906, 0.8846, 0.8376, 0.8846, 0.97, 0.8597, 0.8906, 0.8846, 0.9091, 0.8597, 0.97, 0.8597, 0.9454, 0.8846, 0.8906, 0.8846, 0.8906, 0.8846, 0.9454, 0.8846, 0.97, 0.8597, 0.8906, 0.8846, 0.8657, 0.9102, 0.9454, 0.8846, 0.8206, 0.9102, 0.8657, 0.9102, 0.8906, 0.8846, 0.8206, 0.9102, 0.8, 0.9344, 0.8657, 0.9102, 0.7632, 0.9344, 0.8, 0.9344, 0.8206, 0.9102, 0.7632, 0.9344, 0.751, 0.9574, 0.8, 0.9344, 0.7241, 0.9574, 0.751, 0.9574, 0.7632, 0.9344, 0.7241, 0.9574, 0.7241, 0.9788, 0.751, 0.9574, 0.7104, 0.9788, 0.7241, 0.9788, 0.7241, 0.9574, 0.7104, 0.9788, 0.7241, 0.9948, 0.7241, 0.9788, 0.6974, 0.9788, 0.7241, 0.9948, 0.7104, 0.9788, 0.6974, 0.9788, 0.685, 0.9788, 0.7241, 0.9948, 0.6718, 0.9574, 0.685, 0.9788, 0.6974, 0.9788, 0.6718, 0.9574, 0.6474, 0.9574, 0.685, 0.9788, 0.6482, 0.9344, 0.6474, 0.9574, 0.6718, 0.9574, 0.6482, 0.9344, 0.6128, 0.9344, 0.6474, 0.9574, 0.6275, 0.9102, 0.6128, 0.9344, 0.6482, 0.9344, 0.6275, 0.9102, 0.5825, 0.9102, 0.6128, 0.9344, 0.6106, 0.8846, 0.5825, 0.9102, 0.6275, 0.9102, 0.6106, 0.8846, 0.5576, 0.8846, 0.5825, 0.9102, 0.2984, 0.7083, 0.2678, 0.6738, 0.3128, 0.6838, 0.2984, 0.7083, 0.2605, 0.7009, 0.2678, 0.6738, 0.2858, 0.7212, 0.2605, 0.7009, 0.2984, 0.7083, 0.2858, 0.7212, 0.2541, 0.7151, 0.2605, 0.7009, 0.2478, 0.7288, 0.2541, 0.7151, 0.2858, 0.7212, 0.2478, 0.7288, 0.2219, 0.7272, 0.2541, 0.7151, 0.2219, 0.7408, 0.2219, 0.7272, 0.2478, 0.7288, 0.2219, 0.7408, 0.196, 0.7288, 0.2219, 0.7272, 0.2025, 0.7419, 0.196, 0.7288, 0.2219, 0.7408, 0.2025, 0.7419, 0.1833, 0.7455, 0.196, 0.7288, 0.1945, 0.755, 0.1833, 0.7455, 0.2025, 0.7419, 0.1945, 0.755, 0.1815, 0.7597, 0.1833, 0.7455, 0.2078, 0.7662, 0.1815, 0.7597, 0.1945, 0.755, 0.2078, 0.7662, 0.2011, 0.7687, 0.1815, 0.7597, 0.2219, 0.7782, 0.2011, 0.7687, 0.2078, 0.7662, 0.2219, 0.7782, 0.1954, 0.7727, 0.2011, 0.7687, 0.193, 0.7791, 0.1954, 0.7727, 0.2219, 0.7782, 0.193, 0.7791, 0.1657, 0.7799, 0.1954, 0.7727, 0.1713, 0.7921, 0.1657, 0.7799, 0.193, 0.7791, 0.1713, 0.7921, 0.1507, 0.7978, 0.1657, 0.7799, 0.1819, 0.8007, 0.1507, 0.7978, 0.1713, 0.7921, 0.1819, 0.8007, 0.1657, 0.8098, 0.1507, 0.7978, 0.1835, 0.8175, 0.1657, 0.8098, 0.1819, 0.8007, 0.1835, 0.8175, 0.1708, 0.83, 0.1657, 0.8098, 0.196, 0.8357, 0.1708, 0.83, 0.1835, 0.8175, 0.196, 0.8357, 0.1583, 0.8427, 0.1708, 0.83, 0.1897, 0.8499, 0.1583, 0.8427, 0.196, 0.8357, 0.1897, 0.8499, 0.1834, 0.8648, 0.1583, 0.8427, 0.2219, 0.8677, 0.1834, 0.8648, 0.1897, 0.8499, 0.2219, 0.8677, 0.1761, 0.8966, 0.1834, 0.8648, 0.2219, 0.9004, 0.1761, 0.8966, 0.2219, 0.8677, 0.7378, 0.9788, 0.7241, 0.9788, 0.7241, 0.9948, 0.7378, 0.9788, 0.751, 0.9574, 0.7241, 0.9788, 0.7763, 0.9574, 0.751, 0.9574, 0.7378, 0.9788, 0.7763, 0.9574, 0.8, 0.9344, 0.751, 0.9574, 0.8354, 0.9344, 0.8, 0.9344, 0.7763, 0.9574, 0.8354, 0.9344, 0.8657, 0.9102, 0.8, 0.9344, 0.9123, 0.9102, 0.8657, 0.9102, 0.8354, 0.9344, 0.9123, 0.9102, 0.9454, 0.8846, 0.8657, 0.9102, 0.8657, 0.9102, 0.9454, 0.8846, 0.9123, 0.9102, 0.8657, 0.9102, 0.8906, 0.8846, 0.9454, 0.8846, 0.8206, 0.9102, 0.8906, 0.8846, 0.8657, 0.9102, 0.8206, 0.9102, 0.8376, 0.8846, 0.8906, 0.8846, 0.7738, 0.9102, 0.8376, 0.8846, 0.8206, 0.9102, 0.7738, 0.9102, 0.7825, 0.8846, 0.8376, 0.8846, 0.7241, 0.9102, 0.7825, 0.8846, 0.7738, 0.9102, 0.7241, 0.9102, 0.7241, 0.8846, 0.7825, 0.8846, 0.6744, 0.9102, 0.7241, 0.8846, 0.7241, 0.9102, 0.6744, 0.9102, 0.6656, 0.8846, 0.7241, 0.8846, 0.6275, 0.9102, 0.6656, 0.8846, 0.6744, 0.9102, 0.6275, 0.9102, 0.6106, 0.8846, 0.6656, 0.8846, 0.5825, 0.9102, 0.6106, 0.8846, 0.6275, 0.9102, 0.5825, 0.9102, 0.5576, 0.8846, 0.6106, 0.8846, 0.5359, 0.9102, 0.5576, 0.8846, 0.5825, 0.9102, 0.5359, 0.9102, 0.5027, 0.8846, 0.5576, 0.8846, 0.5576, 0.8846, 0.5027, 0.8846, 0.5359, 0.9102, 0.5359, 0.9102, 0.5825, 0.9102, 0.5576, 0.8846, 0.5359, 0.9102, 0.5762, 0.9344, 0.5825, 0.9102, 0.5825, 0.9102, 0.5762, 0.9344, 0.5359, 0.9102, 0.5825, 0.9102, 0.6128, 0.9344, 0.5762, 0.9344, 0.6275, 0.9102, 0.6128, 0.9344, 0.5825, 0.9102, 0.6275, 0.9102, 0.6482, 0.9344, 0.6128, 0.9344, 0.6744, 0.9102, 0.6482, 0.9344, 0.6275, 0.9102, 0.6744, 0.9102, 0.685, 0.9344, 0.6482, 0.9344, 0.7241, 0.9102, 0.685, 0.9344, 0.6744, 0.9102, 0.7241, 0.9102, 0.7241, 0.9344, 0.685, 0.9344, 0.7738, 0.9102, 0.7241, 0.9344, 0.7241, 0.9102, 0.7738, 0.9102, 0.7632, 0.9344, 0.7241, 0.9344, 0.8206, 0.9102, 0.7632, 0.9344, 0.7738, 0.9102, 0.8206, 0.9102, 0.8, 0.9344, 0.7632, 0.9344, 0.8657, 0.9102, 0.8, 0.9344, 0.8206, 0.9102, 0.8657, 0.9102, 0.8354, 0.9344, 0.8, 0.9344, 0.9123, 0.9102, 0.8354, 0.9344, 0.8657, 0.9102, 0.9123, 0.9102, 0.872, 0.9344, 0.8354, 0.9344, 0.8354, 0.9344, 0.872, 0.9344, 0.9123, 0.9102, 0.8354, 0.9344, 0.8008, 0.9574, 0.872, 0.9344, 0.7763, 0.9574, 0.8008, 0.9574, 0.8354, 0.9344, 0.7763, 0.9574, 0.7507, 0.9788, 0.8008, 0.9574, 0.7378, 0.9788, 0.7507, 0.9788, 0.7763, 0.9574, 0.7378, 0.9788, 0.7241, 0.9948, 0.7507, 0.9788, 0.2219, 0.8677, 0.2677, 0.8966, 0.2219, 0.9004, 0.2219, 0.8677, 0.2604, 0.8648, 0.2677, 0.8966, 0.2541, 0.8499, 0.2604, 0.8648, 0.2219, 0.8677, 0.2541, 0.8499, 0.2855, 0.8427, 0.2604, 0.8648, 0.2477, 0.8357, 0.2855, 0.8427, 0.2541, 0.8499, 0.2477, 0.8357, 0.273, 0.83, 0.2855, 0.8427, 0.2603, 0.8175, 0.273, 0.83, 0.2477, 0.8357, 0.2603, 0.8175, 0.2781, 0.8098, 0.273, 0.83, 0.2619, 0.8007, 0.2781, 0.8098, 0.2603, 0.8175, 0.2619, 0.8007, 0.2931, 0.7978, 0.2781, 0.8098, 0.2725, 0.7921, 0.2931, 0.7978, 0.2619, 0.8007, 0.2725, 0.7921, 0.2781, 0.7799, 0.2931, 0.7978, 0.2508, 0.7791, 0.2781, 0.7799, 0.2725, 0.7921, 0.2508, 0.7791, 0.2484, 0.7727, 0.2781, 0.7799, 0.2219, 0.7782, 0.2484, 0.7727, 0.2508, 0.7791, 0.2219, 0.7782, 0.2427, 0.7687, 0.2484, 0.7727, 0.236, 0.7662, 0.2427, 0.7687, 0.2219, 0.7782, 0.236, 0.7662, 0.2623, 0.7597, 0.2427, 0.7687, 0.2493, 0.755, 0.2623, 0.7597, 0.236, 0.7662, 0.2493, 0.755, 0.2605, 0.7455, 0.2623, 0.7597, 0.2414, 0.7419, 0.2605, 0.7455, 0.2493, 0.755, 0.2414, 0.7419, 0.2478, 0.7288, 0.2605, 0.7455, 0.2219, 0.7408, 0.2478, 0.7288, 0.2414, 0.7419, 0.5762, 0.9344, 0.6128, 0.9344, 0.5825, 0.9102, 0.5762, 0.9344, 0.6222, 0.9574, 0.6128, 0.9344, 0.6128, 0.9344, 0.6222, 0.9574, 0.5762, 0.9344, 0.6128, 0.9344, 0.6474, 0.9574, 0.6222, 0.9574, 0.6482, 0.9344, 0.6474, 0.9574, 0.6128, 0.9344, 0.6482, 0.9344, 0.6718, 0.9574, 0.6474, 0.9574, 0.685, 0.9344, 0.6718, 0.9574, 0.6482, 0.9344, 0.685, 0.9344, 0.6972, 0.9574, 0.6718, 0.9574, 0.7241, 0.9344, 0.6972, 0.9574, 0.685, 0.9344, 0.7241, 0.9344, 0.7241, 0.9574, 0.6972, 0.9574, 0.7632, 0.9344, 0.7241, 0.9574, 0.7241, 0.9344, 0.7632, 0.9344, 0.751, 0.9574, 0.7241, 0.9574, 0.8, 0.9344, 0.751, 0.9574, 0.7632, 0.9344, 0.8, 0.9344, 0.7763, 0.9574, 0.751, 0.9574, 0.8354, 0.9344, 0.7763, 0.9574, 0.8, 0.9344, 0.8354, 0.9344, 0.8008, 0.9574, 0.7763, 0.9574, 0.872, 0.9344, 0.8008, 0.9574, 0.8354, 0.9344, 0.872, 0.9344, 0.826, 0.9574, 0.8008, 0.9574, 0.8008, 0.9574, 0.826, 0.9574, 0.872, 0.9344, 0.8008, 0.9574, 0.7632, 0.9788, 0.826, 0.9574, 0.7507, 0.9788, 0.7632, 0.9788, 0.8008, 0.9574, 0.7507, 0.9788, 0.7241, 0.9948, 0.7632, 0.9788, 0.6222, 0.9574, 0.6474, 0.9574, 0.6128, 0.9344, 0.6222, 0.9574, 0.6722, 0.9788, 0.6474, 0.9574, 0.6474, 0.9574, 0.6722, 0.9788, 0.6222, 0.9574, 0.6474, 0.9574, 0.685, 0.9788, 0.6722, 0.9788, 0.6718, 0.9574, 0.685, 0.9788, 0.6474, 0.9574, 0.6718, 0.9574, 0.6974, 0.9788, 0.685, 0.9788, 0.6972, 0.9574, 0.6974, 0.9788, 0.6718, 0.9574, 0.6972, 0.9574, 0.7104, 0.9788, 0.6974, 0.9788, 0.7241, 0.9574, 0.7104, 0.9788, 0.6972, 0.9574, 0.7241, 0.9574, 0.7241, 0.9788, 0.7104, 0.9788, 0.751, 0.9574, 0.7241, 0.9788, 0.7241, 0.9574, 0.751, 0.9574, 0.7378, 0.9788, 0.7241, 0.9788, 0.7763, 0.9574, 0.7378, 0.9788, 0.751, 0.9574, 0.7763, 0.9574, 0.7507, 0.9788, 0.7378, 0.9788, 0.8008, 0.9574, 0.7507, 0.9788, 0.7763, 0.9574, 0.8008, 0.9574, 0.7632, 0.9788, 0.7507, 0.9788, 0.826, 0.9574, 0.7632, 0.9788, 0.8008, 0.9574, 0.826, 0.9574, 0.776, 0.9788, 0.7632, 0.9788, 0.7632, 0.9788, 0.776, 0.9788, 0.826, 0.9574, 0.7632, 0.9788, 0.7241, 0.9948, 0.776, 0.9788, 0.2604, 0.8648, 0.3124, 0.8847, 0.2677, 0.8966, 0.2604, 0.8648, 0.2981, 0.8561, 0.3124, 0.8847, 0.2855, 0.8427, 0.2981, 0.8561, 0.2604, 0.8648, 0.2855, 0.8427, 0.3334, 0.8403, 0.2981, 0.8561, 0.315, 0.8298, 0.3334, 0.8403, 0.2855, 0.8427, 0.315, 0.8298, 0.3632, 0.8156, 0.3334, 0.8403, 0.3398, 0.8095, 0.3632, 0.8156, 0.315, 0.8298, 0.3398, 0.8095, 0.3528, 0.7805, 0.3632, 0.8156, 0.3167, 0.8036, 0.3528, 0.7805, 0.3398, 0.8095, 0.3167, 0.8036, 0.327, 0.7806, 0.3528, 0.7805, 0.3009, 0.7806, 0.327, 0.7806, 0.3167, 0.8036, 0.3009, 0.7806, 0.2944, 0.7632, 0.327, 0.7806, 0.2734, 0.7676, 0.2944, 0.7632, 0.3009, 0.7806, 0.2734, 0.7676, 0.2787, 0.7522, 0.2944, 0.7632, 0.2623, 0.7597, 0.2787, 0.7522, 0.2734, 0.7676, 0.2623, 0.7597, 0.2605, 0.7455, 0.2787, 0.7522, 0.2219, 0.6985, 0.2219, 0.6705, 0.2678, 0.6738, 0.2219, 0.6985, 0.1761, 0.6738, 0.2219, 0.6705, 0.1833, 0.7009, 0.1761, 0.6738, 0.2219, 0.6985, 0.1833, 0.7009, 0.1454, 0.7083, 0.1761, 0.6738, 0.1581, 0.7212, 0.1454, 0.7083, 0.1833, 0.7009, 0.1581, 0.7212, 0.1278, 0.7325, 0.1454, 0.7083, 0.1706, 0.7336, 0.1278, 0.7325, 0.1581, 0.7212, 0.1706, 0.7336, 0.1463, 0.7425, 0.1278, 0.7325, 0.1833, 0.7455, 0.1463, 0.7425, 0.1706, 0.7336, 0.1833, 0.7455, 0.1651, 0.7522, 0.1463, 0.7425, 0.1815, 0.7597, 0.1651, 0.7522, 0.1833, 0.7455, 0.1815, 0.7597, 0.1704, 0.7676, 0.1651, 0.7522, 0.2011, 0.7687, 0.1704, 0.7676, 0.1815, 0.7597, 0.2011, 0.7687, 0.1954, 0.7727, 0.1704, 0.7676, 0.1454, 0.7083, 0.131, 0.6838, 0.1761, 0.6738, 0.1454, 0.7083, 0.08795, 0.7024, 0.131, 0.6838, 0.1092, 0.722, 0.08795, 0.7024, 0.1454, 0.7083, 0.1092, 0.722, 0.05096, 0.7333, 0.08795, 0.7024, 0.07809, 0.7447, 0.05096, 0.7333, 0.1092, 0.722, 0.07809, 0.7447, 0.06519, 0.7804, 0.05096, 0.7333, 0.09103, 0.7805, 0.06519, 0.7804, 0.07809, 0.7447, 0.09103, 0.7805, 0.08066, 0.8156, 0.06519, 0.7804, 0.104, 0.8095, 0.08066, 0.8156, 0.09103, 0.7805, 0.104, 0.8095, 0.1288, 0.8298, 0.08066, 0.8156, 0.1471, 0.8197, 0.1288, 0.8298, 0.104, 0.8095, 0.1471, 0.8197, 0.1708, 0.83, 0.1288, 0.8298, 0.1657, 0.8098, 0.1708, 0.83, 0.1471, 0.8197, 0.248, 0.7854, 0.2219, 0.7782, 0.2508, 0.7791, 0.248, 0.7854, 0.2425, 0.7898, 0.2219, 0.7782, 0.2619, 0.8007, 0.2425, 0.7898, 0.248, 0.7854, 0.2619, 0.8007, 0.2492, 0.8061, 0.2425, 0.7898, 0.2603, 0.8175, 0.2492, 0.8061, 0.2619, 0.8007, 0.2603, 0.8175, 0.2357, 0.8091, 0.2492, 0.8061, 0.2413, 0.8217, 0.2357, 0.8091, 0.2603, 0.8175, 0.2413, 0.8217, 0.2219, 0.8231, 0.2357, 0.8091, 0.2219, 0.8376, 0.2219, 0.8231, 0.2413, 0.8217, 0.2219, 0.8376, 0.2025, 0.8217, 0.2219, 0.8231, 0.196, 0.8357, 0.2025, 0.8217, 0.2219, 0.8376, 0.196, 0.8357, 0.1835, 0.8175, 0.2025, 0.8217, 0.9091, 0.8597, 0.8906, 0.8846, 0.97, 0.8597, 0.9091, 0.8597, 0.8376, 0.8846, 0.8906, 0.8846, 0.8502, 0.8597, 0.8376, 0.8846, 0.9091, 0.8597, 0.8502, 0.8597, 0.7825, 0.8846, 0.8376, 0.8846, 0.789, 0.8597, 0.7825, 0.8846, 0.8502, 0.8597, 0.789, 0.8597, 0.7241, 0.8846, 0.7825, 0.8846, 0.7241, 0.8597, 0.7241, 0.8846, 0.789, 0.8597, 0.7241, 0.8597, 0.6656, 0.8846, 0.7241, 0.8846, 0.6591, 0.8597, 0.6656, 0.8846, 0.7241, 0.8597, 0.6591, 0.8597, 0.6106, 0.8846, 0.6656, 0.8846, 0.5979, 0.8597, 0.6106, 0.8846, 0.6591, 0.8597, 0.3632, 0.8156, 0.4082, 0.7817, 0.3898, 0.8297, 0.3632, 0.8156, 0.3786, 0.7804, 0.4082, 0.7817, 0.3528, 0.7805, 0.3786, 0.7804, 0.3632, 0.8156, 0.3528, 0.7805, 0.3657, 0.7447, 0.3786, 0.7804, 0.342, 0.7512, 0.3657, 0.7447, 0.3528, 0.7805, 0.342, 0.7512, 0.316, 0.7325, 0.3657, 0.7447, 0.3184, 0.7574, 0.316, 0.7325, 0.342, 0.7512, 0.3184, 0.7574, 0.2975, 0.7425, 0.316, 0.7325, 0.2787, 0.7522, 0.2975, 0.7425, 0.3184, 0.7574, 0.2787, 0.7522, 0.2605, 0.7455, 0.2975, 0.7425, 0.8376, 0.8846, 0.8206, 0.9102, 0.8906, 0.8846, 0.8376, 0.8846, 0.7738, 0.9102, 0.8206, 0.9102, 0.7825, 0.8846, 0.7738, 0.9102, 0.8376, 0.8846, 0.7825, 0.8846, 0.7241, 0.9102, 0.7738, 0.9102, 0.7241, 0.8846, 0.7241, 0.9102, 0.7825, 0.8846, 0.7241, 0.8846, 0.6744, 0.9102, 0.7241, 0.9102, 0.6656, 0.8846, 0.6744, 0.9102, 0.7241, 0.8846, 0.6656, 0.8846, 0.6275, 0.9102, 0.6744, 0.9102, 0.6106, 0.8846, 0.6275, 0.9102, 0.6656, 0.8846, 0.7738, 0.9102, 0.7632, 0.9344, 0.8206, 0.9102, 0.7738, 0.9102, 0.7241, 0.9344, 0.7632, 0.9344, 0.7241, 0.9102, 0.7241, 0.9344, 0.7738, 0.9102, 0.7241, 0.9102, 0.685, 0.9344, 0.7241, 0.9344, 0.6744, 0.9102, 0.685, 0.9344, 0.7241, 0.9102, 0.6744, 0.9102, 0.6482, 0.9344, 0.685, 0.9344, 0.6275, 0.9102, 0.6482, 0.9344, 0.6744, 0.9102, 0.1835, 0.8175, 0.2081, 0.8091, 0.2025, 0.8217, 0.1835, 0.8175, 0.1946, 0.8061, 0.2081, 0.8091, 0.1819, 0.8007, 0.1946, 0.8061, 0.1835, 0.8175, 0.1819, 0.8007, 0.2013, 0.7898, 0.1946, 0.8061, 0.1958, 0.7854, 0.2013, 0.7898, 0.1819, 0.8007, 0.1958, 0.7854, 0.2219, 0.7782, 0.2013, 0.7898, 0.193, 0.7791, 0.2219, 0.7782, 0.1958, 0.7854, 0.229, 0.7649, 0.236, 0.7662, 0.2219, 0.7782, 0.229, 0.7649, 0.2493, 0.755, 0.236, 0.7662, 0.2357, 0.7524, 0.2493, 0.755, 0.229, 0.7649, 0.2357, 0.7524, 0.2414, 0.7419, 0.2493, 0.755, 0.2219, 0.7516, 0.2414, 0.7419, 0.2357, 0.7524, 0.2219, 0.7516, 0.2219, 0.7408, 0.2414, 0.7419, 0.2025, 0.7419, 0.2219, 0.7408, 0.2219, 0.7516, 0.06519, 0.7804, 0.03561, 0.7817, 0.05096, 0.7333, 0.06519, 0.7804, 0.05405, 0.8297, 0.03561, 0.7817, 0.08066, 0.8156, 0.05405, 0.8297, 0.06519, 0.7804, 0.08066, 0.8156, 0.1104, 0.8403, 0.05405, 0.8297, 0.1288, 0.8298, 0.1104, 0.8403, 0.08066, 0.8156, 0.1288, 0.8298, 0.1583, 0.8427, 0.1104, 0.8403, 0.1708, 0.83, 0.1583, 0.8427, 0.1288, 0.8298, 0.3009, 0.7806, 0.2781, 0.7799, 0.2734, 0.7676, 0.3009, 0.7806, 0.2931, 0.7978, 0.2781, 0.7799, 0.3167, 0.8036, 0.2931, 0.7978, 0.3009, 0.7806, 0.3167, 0.8036, 0.2967, 0.8197, 0.2931, 0.7978, 0.3398, 0.8095, 0.2967, 0.8197, 0.3167, 0.8036, 0.3398, 0.8095, 0.315, 0.8298, 0.2967, 0.8197, 0.09103, 0.7805, 0.1272, 0.8036, 0.104, 0.8095, 0.09103, 0.7805, 0.1168, 0.7806, 0.1272, 0.8036, 0.1255, 0.7574, 0.1168, 0.7806, 0.09103, 0.7805, 0.1255, 0.7574, 0.1494, 0.7632, 0.1168, 0.7806, 0.1651, 0.7522, 0.1494, 0.7632, 0.1255, 0.7574, 0.1651, 0.7522, 0.1704, 0.7676, 0.1494, 0.7632, 0.1657, 0.7799, 0.1704, 0.7676, 0.1954, 0.7727, 0.1657, 0.7799, 0.1429, 0.7806, 0.1704, 0.7676, 0.1507, 0.7978, 0.1429, 0.7806, 0.1657, 0.7799, 0.1507, 0.7978, 0.1272, 0.8036, 0.1429, 0.7806, 0.1471, 0.8197, 0.1272, 0.8036, 0.1507, 0.7978, 0.1471, 0.8197, 0.104, 0.8095, 0.1272, 0.8036, 0.2219, 0.7946, 0.2219, 0.7782, 0.229, 0.7941, 0.2219, 0.7946, 0.2148, 0.7941, 0.2219, 0.7782, 0.2219, 0.8101, 0.2148, 0.7941, 0.2219, 0.7946, 0.2219, 0.8101, 0.2081, 0.8091, 0.2148, 0.7941, 0.2219, 0.8231, 0.2081, 0.8091, 0.2219, 0.8101, 0.2219, 0.8231, 0.2025, 0.8217, 0.2081, 0.8091, 0.7241, 0.9344, 0.7241, 0.9574, 0.7632, 0.9344, 0.7241, 0.9344, 0.6972, 0.9574, 0.7241, 0.9574, 0.685, 0.9344, 0.6972, 0.9574, 0.7241, 0.9344, 0.685, 0.9344, 0.6718, 0.9574, 0.6972, 0.9574, 0.6482, 0.9344, 0.6718, 0.9574, 0.685, 0.9344, 0.2219, 0.7645, 0.2357, 0.7524, 0.229, 0.7649, 0.2219, 0.7645, 0.2219, 0.7516, 0.2357, 0.7524, 0.2081, 0.7524, 0.2219, 0.7516, 0.2219, 0.7645, 0.2081, 0.7524, 0.2025, 0.7419, 0.2219, 0.7516, 0.1945, 0.755, 0.2025, 0.7419, 0.2081, 0.7524, 0.2477, 0.8357, 0.2413, 0.8217, 0.2603, 0.8175, 0.2477, 0.8357, 0.2219, 0.8376, 0.2413, 0.8217, 0.2219, 0.8523, 0.2219, 0.8376, 0.2477, 0.8357, 0.2219, 0.8523, 0.196, 0.8357, 0.2219, 0.8376, 0.1897, 0.8499, 0.196, 0.8357, 0.2219, 0.8523, 0.1104, 0.8403, 0.08935, 0.8633, 0.05405, 0.8297, 0.1104, 0.8403, 0.1314, 0.8847, 0.08935, 0.8633, 0.1458, 0.8561, 0.1314, 0.8847, 0.1104, 0.8403, 0.1458, 0.8561, 0.1761, 0.8966, 0.1314, 0.8847, 0.1834, 0.8648, 0.1761, 0.8966, 0.1458, 0.8561, 0.1255, 0.7574, 0.1463, 0.7425, 0.1651, 0.7522, 0.1255, 0.7574, 0.1278, 0.7325, 0.1463, 0.7425, 0.1018, 0.7512, 0.1278, 0.7325, 0.1255, 0.7574, 0.1018, 0.7512, 0.07809, 0.7447, 0.1278, 0.7325, 0.09103, 0.7805, 0.07809, 0.7447, 0.1018, 0.7512, 0.3657, 0.7447, 0.3559, 0.7024, 0.3928, 0.7333, 0.3657, 0.7447, 0.3346, 0.722, 0.3559, 0.7024, 0.316, 0.7325, 0.3346, 0.722, 0.3657, 0.7447, 0.316, 0.7325, 0.2984, 0.7083, 0.3346, 0.722, 0.2858, 0.7212, 0.2984, 0.7083, 0.316, 0.7325, 0.7241, 0.9948, 0.685, 0.9788, 0.6974, 0.9788, 0.7241, 0.9948, 0.6722, 0.9788, 0.685, 0.9788, 0.685, 0.9788, 0.6722, 0.9788, 0.7241, 0.9948, 0.685, 0.9788, 0.6474, 0.9574, 0.6722, 0.9788, 0.236, 0.7926, 0.2219, 0.7782, 0.2425, 0.7898, 0.236, 0.7926, 0.229, 0.7941, 0.2219, 0.7782, 0.2492, 0.8061, 0.229, 0.7941, 0.236, 0.7926, 0.2492, 0.8061, 0.2357, 0.8091, 0.229, 0.7941, 0.2967, 0.8197, 0.2781, 0.8098, 0.2931, 0.7978, 0.2967, 0.8197, 0.273, 0.83, 0.2781, 0.8098, 0.315, 0.8298, 0.273, 0.83, 0.2967, 0.8197, 0.315, 0.8298, 0.2855, 0.8427, 0.273, 0.83, 0.1946, 0.8061, 0.2148, 0.7941, 0.2081, 0.8091, 0.1946, 0.8061, 0.2079, 0.7926, 0.2148, 0.7941, 0.2013, 0.7898, 0.2079, 0.7926, 0.1946, 0.8061, 0.2013, 0.7898, 0.2219, 0.7782, 0.2079, 0.7926, 0.2605, 0.7009, 0.2219, 0.6985, 0.2678, 0.6738, 0.2605, 0.7009, 0.2219, 0.7132, 0.2219, 0.6985, 0.2541, 0.7151, 0.2219, 0.7132, 0.2605, 0.7009, 0.2541, 0.7151, 0.2219, 0.7272, 0.2219, 0.7132, 0.2219, 0.7782, 0.2219, 0.7645, 0.229, 0.7649, 0.2219, 0.7782, 0.2148, 0.7649, 0.2219, 0.7645, 0.2078, 0.7662, 0.2148, 0.7649, 0.2219, 0.7782, 0.2078, 0.7662, 0.1945, 0.755, 0.2148, 0.7649, 0.2219, 0.7132, 0.1833, 0.7009, 0.2219, 0.6985, 0.2219, 0.7132, 0.1897, 0.7151, 0.1833, 0.7009, 0.2219, 0.7272, 0.1897, 0.7151, 0.2219, 0.7132, 0.2219, 0.7272, 0.196, 0.7288, 0.1897, 0.7151, 0.6972, 0.9574, 0.7104, 0.9788, 0.7241, 0.9574, 0.6972, 0.9574, 0.6974, 0.9788, 0.7104, 0.9788, 0.6718, 0.9574, 0.6974, 0.9788, 0.6972, 0.9574, 0.7241, 0.9948, 0.7632, 0.9788, 0.776, 0.9788, 0.7241, 0.9948, 0.7507, 0.9788, 0.7632, 0.9788, 0.7378, 0.9788, 0.7507, 0.9788, 0.7241, 0.9948, 0.7241, 0.9948, 0.7241, 0.9788, 0.7378, 0.9788, 0.7241, 0.9948, 0.7104, 0.9788, 0.7241, 0.9788, 0.6974, 0.9788, 0.7104, 0.9788, 0.7241, 0.9948, 0.2219, 0.8101, 0.2357, 0.8091, 0.2219, 0.8231, 0.2219, 0.8101, 0.229, 0.7941, 0.2357, 0.8091, 0.2219, 0.7946, 0.229, 0.7941, 0.2219, 0.8101, 0.2734, 0.7676, 0.2427, 0.7687, 0.2623, 0.7597, 0.2734, 0.7676, 0.2484, 0.7727, 0.2427, 0.7687, 0.2781, 0.7799, 0.2484, 0.7727, 0.2734, 0.7676, 0.3184, 0.7574, 0.2944, 0.7632, 0.2787, 0.7522, 0.3184, 0.7574, 0.327, 0.7806, 0.2944, 0.7632, 0.3528, 0.7805, 0.327, 0.7806, 0.3184, 0.7574, 0.1429, 0.7806, 0.1494, 0.7632, 0.1704, 0.7676, 0.1429, 0.7806, 0.1168, 0.7806, 0.1494, 0.7632, 0.1272, 0.8036, 0.1168, 0.7806, 0.1429, 0.7806, 0.2732, 0.7336, 0.2605, 0.7455, 0.2478, 0.7288, 0.2732, 0.7336, 0.2975, 0.7425, 0.2605, 0.7455, 0.316, 0.7325, 0.2975, 0.7425, 0.2732, 0.7336, 0.2081, 0.7524, 0.2148, 0.7649, 0.1945, 0.755, 0.2081, 0.7524, 0.2219, 0.7645, 0.2148, 0.7649, 0.2541, 0.8499, 0.2219, 0.8523, 0.2477, 0.8357, 0.2541, 0.8499, 0.2219, 0.8677, 0.2219, 0.8523, 0.3128, 0.6838, 0.3346, 0.722, 0.2984, 0.7083, 0.3128, 0.6838, 0.3559, 0.7024, 0.3346, 0.722, 0.1713, 0.7921, 0.1958, 0.7854, 0.1819, 0.8007, 0.1713, 0.7921, 0.193, 0.7791, 0.1958, 0.7854, 0.3786, 0.7804, 0.3928, 0.7333, 0.4082, 0.7817, 0.3786, 0.7804, 0.3657, 0.7447, 0.3928, 0.7333, 0.1706, 0.7336, 0.196, 0.7288, 0.1833, 0.7455, 0.1706, 0.7336, 0.1581, 0.7212, 0.196, 0.7288, 0.3334, 0.8403, 0.3898, 0.8297, 0.3544, 0.8633, 0.3334, 0.8403, 0.3632, 0.8156, 0.3898, 0.8297, 0.2981, 0.8561, 0.3544, 0.8633, 0.3124, 0.8847, 0.2981, 0.8561, 0.3334, 0.8403, 0.3544, 0.8633, 0.248, 0.7854, 0.2725, 0.7921, 0.2619, 0.8007, 0.248, 0.7854, 0.2508, 0.7791, 0.2725, 0.7921, 0.1581, 0.7212, 0.1897, 0.7151, 0.196, 0.7288, 0.1581, 0.7212, 0.1833, 0.7009, 0.1897, 0.7151, 0.1278, 0.7325, 0.1092, 0.722, 0.1454, 0.7083, 0.1278, 0.7325, 0.07809, 0.7447, 0.1092, 0.722, 0.1583, 0.8427, 0.1458, 0.8561, 0.1104, 0.8403, 0.1583, 0.8427, 0.1834, 0.8648, 0.1458, 0.8561, 0.2858, 0.7212, 0.2732, 0.7336, 0.2478, 0.7288, 0.2858, 0.7212, 0.316, 0.7325, 0.2732, 0.7336, 0.3184, 0.7574, 0.342, 0.7512, 0.3528, 0.7805, 0.2219, 0.8523, 0.2219, 0.8677, 0.1897, 0.8499, 0.236, 0.7926, 0.2425, 0.7898, 0.2492, 0.8061, 0.2079, 0.7926, 0.2219, 0.7782, 0.2148, 0.7941, 0.1507, 0.7978, 0.1657, 0.8098, 0.1471, 0.8197, 0.09103, 0.7805, 0.1018, 0.7512, 0.1255, 0.7574])
me_polygon0_mat1.materials.append(mat_mat1)
me_polygon0_mat1.use_remesh_preserve_volume = False
me_polygon0_mat1.use_remesh_preserve_attributes = False
me_polygon0_mat1.use_mirror_vertex_groups = False
me_polygon0_mat1.update()
me_polygon2_mat3 = bpy.data.meshes.new('polygon2_mat3')
me_polygon2_mat3.from_pydata([(1.498, 0.0, 0.0), (1.079, -0.4269, 0.2094), (1.25, -0.4723, 0.0), (1.233, 0.0, 0.3069), (1.037, 0.3584, 0.2519), (0.9555, 0.0, 0.399), (0.9708, 0.586, 0.3336), (0.7523, 0.4134, 0.4704), (0.725, 0.7021, 0.4366), (0.3836, 0.6919, 0.3556), (0.0, 1.163, 0.3327), (0.0, 1.013, 0.4355), (-0.2411, 1.054, 0.4675), (-0.4821, 0.8695, 0.4877), (-0.7228, 1.137, 0.3532), (-0.932, 0.5122, 0.3318), (-1.011, 0.8024, 0.2126), (-1.312, 0.4341, 0.1486), (-1.101, 0.8702, 0.0), (-1.433, 0.02663, 0.0), (1.127, -0.962, 0.0), (0.546, -0.9682, 0.3069), (0.959, -0.4668, 0.4147), (0.4343, -0.7834, 0.399), (0.7523, -0.4523, 0.4614), (0.3071, -0.5539, 0.2507), (0.6142, 0.0, 0.2507), (0.0, 0.0, 0.1183), (0.3071, 0.5539, 0.2507), (-0.3071, 0.5539, 0.2507), (0.643, -1.318, 0.0), (0.0, -1.266, 0.2714), (-0.1747, -1.09, 0.455), (-0.6043, -0.9962, 0.2253), (-0.5418, -0.8932, 0.3563), (-0.9653, -0.7704, 0.1997), (-0.9299, -0.586, 0.3069), (-1.238, -0.3268, 0.1997), (-1.192, 0.03729, 0.3273), (-1.291, 0.02531, 0.1997), (0.0, -0.9046, 0.4405), (-0.3071, -0.5539, 0.2507), (-0.6142, 0.0, 0.2507), (-0.3999, 0.2351, 0.2507), (-0.6921, 0.4161, 0.4342), (-0.8687, 0.0, 0.399), (-0.7523, -0.4523, 0.399), (-0.4343, -0.7834, 0.4836), (0.7836, 1.202, 0.194), (0.0, 1.297, 0.2131), (1.144, 0.7209, 0.0), (0.8471, 1.302, 0.0), (0.0, 1.512, 0.0), (-1.141, -0.7191, 0.0), (-0.3555, -1.206, 0.0), (-0.711, -1.172, 0.0), (0.643, -1.318, 0.0), (1.127, -0.962, 0.0), (-1.433, 0.02663, 0.0), (1.25, -0.4723, 0.0), (1.498, 0.0, 0.0), (-1.141, -0.7191, 0.0), (-0.7622, 1.276, 0.1997), (-0.8304, 1.213, 0.0), (-0.8304, 1.213, 0.0), (1.144, 0.7209, 0.0), (1.483, 0.48, 0.0), (0.0, 1.512, 0.0), (-1.101, 0.8702, 0.0), (-0.8304, 1.213, 0.0), (1.483, 0.48, 0.0), (-0.711, -1.172, 0.0), (-0.3555, -1.206, 0.0), (-0.01185, -1.439, 0.0), (1.144, 0.7209, 0.0), (0.8471, 1.302, 0.0), (-0.01185, -1.439, 0.0)], [], [(0, 1, 2), (0, 3, 1), (3, 0, 4), (4, 5, 3), (6, 5, 4), (6, 7, 5), (8, 7, 6), (8, 9, 7), (10, 9, 8), (10, 11, 9), (12, 11, 10), (12, 13, 11), (14, 13, 12), (14, 15, 13), (16, 15, 14), (16, 17, 15), (18, 17, 16), (18, 19, 17), (1, 20, 2), (1, 21, 20), (22, 21, 1), (22, 23, 21), (24, 23, 22), (24, 25, 23), (26, 25, 24), (26, 27, 25), (28, 27, 26), (28, 29, 27), (11, 29, 28), (11, 13, 29), (21, 30, 20), (21, 31, 30), (32, 31, 21), (32, 33, 31), (34, 33, 32), (34, 35, 33), (36, 35, 34), (36, 37, 35), (38, 37, 36), (38, 39, 37), (15, 39, 38), (15, 17, 39), (23, 32, 21), (23, 40, 32), (25, 40, 23), (25, 41, 40), (27, 41, 25), (27, 42, 41), (43, 42, 27), (43, 44, 42), (13, 44, 43), (13, 15, 44), (45, 44, 15), (45, 42, 44), (46, 42, 45), (46, 41, 42), (47, 41, 46), (47, 40, 41), (32, 40, 47), (5, 24, 22), (5, 26, 24), (7, 26, 5), (7, 28, 26), (9, 28, 7), (9, 11, 28), (48, 8, 6), (48, 10, 8), (49, 10, 48), (49, 12, 10), (14, 12, 49), (50, 6, 4), (50, 48, 6), (51, 48, 50), (51, 52, 48), (53, 54, 55), (53, 56, 54), (57, 56, 53), (58, 57, 53), (58, 59, 57), (60, 59, 58), (61, 37, 39), (61, 35, 37), (33, 35, 61), (62, 18, 16), (62, 63, 18), (49, 63, 62), (64, 65, 66), (64, 67, 65), (68, 60, 58), (68, 69, 60), (4, 0, 70), (70, 50, 4), (3, 22, 1), (3, 5, 22), (19, 39, 17), (19, 61, 39), (29, 43, 27), (29, 13, 43), (71, 33, 61), (71, 72, 33), (72, 31, 33), (72, 73, 31), (52, 49, 48), (52, 63, 49), (14, 62, 16), (14, 49, 62), (47, 34, 32), (47, 46, 34), (38, 45, 15), (38, 36, 45), (36, 46, 45), (36, 34, 46), (74, 67, 75), (56, 76, 54), (69, 66, 60), (31, 73, 30)])
me_polygon2_mat3.polygons.foreach_set('use_smooth', [True] * 116)
_k = set([(0, 2), (0, 70), (2, 20), (18, 19), (18, 63), (19, 61), (20, 30), (30, 73), (50, 51), (50, 70), (51, 52), (52, 63), (53, 55), (53, 58), (54, 55), (54, 76), (56, 57), (56, 76), (57, 59), (58, 68), (59, 60), (60, 66), (61, 71), (64, 66), (64, 67), (65, 66), (65, 67), (66, 69), (67, 74), (67, 75), (68, 69), (71, 72), (72, 73), (74, 75)])
me_polygon2_mat3.attributes.new('sharp_edge', 'BOOLEAN', 'EDGE').data.foreach_set('value', [ (min(e.vertices), max(e.vertices)) in _k for e in me_polygon2_mat3.edges])
_uv = me_polygon2_mat3.uv_layers.new(name='UVTex')
_uv.uv.foreach_set('vector', [0.5765, 0.2977, 0.5138, 0.2126, 0.5517, 0.1968, 0.5765, 0.2977, 0.5154, 0.2977, 0.5138, 0.2126, 0.5154, 0.2977, 0.5765, 0.2977, 0.4925, 0.3655, 0.4925, 0.3655, 0.4739, 0.2977, 0.5154, 0.2977, 0.4731, 0.4036, 0.4739, 0.2977, 0.4925, 0.3655, 0.4731, 0.4036, 0.4355, 0.3759, 0.4739, 0.2977, 0.4303, 0.4305, 0.4355, 0.3759, 0.4731, 0.4036, 0.4303, 0.4305, 0.3658, 0.4286, 0.4355, 0.3759, 0.2932, 0.5176, 0.3658, 0.4286, 0.4303, 0.4305, 0.2932, 0.5176, 0.2932, 0.4893, 0.3658, 0.4286, 0.2476, 0.497, 0.2932, 0.4893, 0.2932, 0.5176, 0.2476, 0.497, 0.2021, 0.4622, 0.2932, 0.4893, 0.1598, 0.5127, 0.2021, 0.4622, 0.2476, 0.497, 0.1598, 0.5127, 0.117, 0.3946, 0.2021, 0.4622, 0.102, 0.4494, 0.117, 0.3946, 0.1598, 0.5127, 0.102, 0.4494, 0.05823, 0.3798, 0.117, 0.3946, 0.0654, 0.4727, 0.05823, 0.3798, 0.102, 0.4494, 0.0654, 0.4727, 0.01175, 0.3028, 0.05823, 0.3798, 0.5138, 0.2126, 0.5063, 0.1158, 0.5517, 0.1968, 0.5138, 0.2126, 0.3934, 0.1147, 0.5063, 0.1158, 0.473, 0.214, 0.3934, 0.1147, 0.5138, 0.2126, 0.473, 0.214, 0.3754, 0.1496, 0.3934, 0.1147, 0.4355, 0.2122, 0.3754, 0.1496, 0.473, 0.214, 0.4355, 0.2122, 0.3513, 0.193, 0.3754, 0.1496, 0.4094, 0.2977, 0.3513, 0.193, 0.4355, 0.2122, 0.4094, 0.2977, 0.2932, 0.2977, 0.3513, 0.193, 0.3513, 0.4025, 0.2932, 0.2977, 0.4094, 0.2977, 0.3513, 0.4025, 0.2352, 0.4025, 0.2932, 0.2977, 0.2932, 0.4893, 0.2352, 0.4025, 0.3513, 0.4025, 0.2932, 0.4893, 0.2021, 0.4622, 0.2352, 0.4025, 0.3934, 0.1147, 0.4148, 0.04855, 0.5063, 0.1158, 0.3934, 0.1147, 0.2981, 0.05838, 0.4148, 0.04855, 0.2602, 0.1022, 0.2981, 0.05838, 0.3934, 0.1147, 0.2602, 0.1022, 0.1741, 0.09403, 0.2981, 0.05838, 0.1871, 0.1258, 0.1741, 0.09403, 0.2602, 0.1022, 0.1871, 0.1258, 0.1052, 0.1465, 0.1741, 0.09403, 0.1211, 0.1814, 0.1052, 0.1465, 0.1871, 0.1258, 0.1211, 0.1814, 0.06702, 0.2322, 0.1052, 0.1465, 0.07706, 0.3048, 0.06702, 0.2322, 0.1211, 0.1814, 0.07706, 0.3048, 0.0517, 0.3025, 0.06702, 0.2322, 0.117, 0.3946, 0.0517, 0.3025, 0.07706, 0.3048, 0.117, 0.3946, 0.05823, 0.3798, 0.0517, 0.3025, 0.3754, 0.1496, 0.2602, 0.1022, 0.3934, 0.1147, 0.3754, 0.1496, 0.2932, 0.1267, 0.2602, 0.1022, 0.3513, 0.193, 0.2932, 0.1267, 0.3754, 0.1496, 0.3513, 0.193, 0.2352, 0.193, 0.2932, 0.1267, 0.2932, 0.2977, 0.2352, 0.193, 0.3513, 0.193, 0.2932, 0.2977, 0.1771, 0.2977, 0.2352, 0.193, 0.2176, 0.3422, 0.1771, 0.2977, 0.2932, 0.2977, 0.2176, 0.3422, 0.1624, 0.3764, 0.1771, 0.2977, 0.2021, 0.4622, 0.1624, 0.3764, 0.2176, 0.3422, 0.2021, 0.4622, 0.117, 0.3946, 0.1624, 0.3764, 0.129, 0.2977, 0.1624, 0.3764, 0.117, 0.3946, 0.129, 0.2977, 0.1771, 0.2977, 0.1624, 0.3764, 0.151, 0.2122, 0.1771, 0.2977, 0.129, 0.2977, 0.151, 0.2122, 0.2352, 0.193, 0.1771, 0.2977, 0.2111, 0.1496, 0.2352, 0.193, 0.151, 0.2122, 0.2111, 0.1496, 0.2932, 0.1267, 0.2352, 0.193, 0.2602, 0.1022, 0.2932, 0.1267, 0.2111, 0.1496, 0.4739, 0.2977, 0.4355, 0.2122, 0.473, 0.214, 0.4739, 0.2977, 0.4094, 0.2977, 0.4355, 0.2122, 0.4355, 0.3759, 0.4094, 0.2977, 0.4739, 0.2977, 0.4355, 0.3759, 0.3513, 0.4025, 0.4094, 0.2977, 0.3658, 0.4286, 0.3513, 0.4025, 0.4355, 0.3759, 0.3658, 0.4286, 0.2932, 0.4893, 0.3513, 0.4025, 0.4414, 0.5251, 0.4303, 0.4305, 0.4731, 0.4036, 0.4414, 0.5251, 0.2932, 0.5176, 0.4303, 0.4305, 0.2932, 0.5438, 0.2932, 0.5176, 0.4414, 0.5251, 0.2932, 0.5438, 0.2476, 0.497, 0.2932, 0.5176, 0.1598, 0.5127, 0.2476, 0.497, 0.2932, 0.5438, 0.518, 0.4483, 0.4731, 0.4036, 0.4925, 0.3655, 0.518, 0.4483, 0.4414, 0.5251, 0.4731, 0.4036, 0.4573, 0.5518, 0.4414, 0.5251, 0.518, 0.4483, 0.4573, 0.5518, 0.2932, 0.5862, 0.4414, 0.5251, 0.1282, 0.3528, 0.1282, 0.3528, 0.1282, 0.3528, 0.1282, 0.3528, 0.1282, 0.3528, 0.1282, 0.3528, 0.1282, 0.3528, 0.1282, 0.3528, 0.1282, 0.3528, 0.1282, 0.3528, 0.1282, 0.3528, 0.1282, 0.3528, 0.1282, 0.3528, 0.1282, 0.3528, 0.1282, 0.3528, 0.1282, 0.3528, 0.1282, 0.3528, 0.1282, 0.3528, 0.0578, 0.1412, 0.06702, 0.2322, 0.0517, 0.3025, 0.0578, 0.1412, 0.1052, 0.1465, 0.06702, 0.2322, 0.1741, 0.09403, 0.1052, 0.1465, 0.0578, 0.1412, 0.153, 0.5442, 0.0654, 0.4727, 0.102, 0.4494, 0.153, 0.5442, 0.127, 0.5669, 0.0654, 0.4727, 0.2932, 0.5438, 0.127, 0.5669, 0.153, 0.5442, 0.1282, 0.3528, 0.1282, 0.3528, 0.1282, 0.3528, 0.1282, 0.3528, 0.1282, 0.3528, 0.1282, 0.3528, 0.1282, 0.3528, 0.1282, 0.3528, 0.1282, 0.3528, 0.1282, 0.3528, 0.1282, 0.3528, 0.1282, 0.3528, 0.4925, 0.3655, 0.5765, 0.2977, 0.5736, 0.3885, 0.5736, 0.3885, 0.518, 0.4483, 0.4925, 0.3655, 0.5154, 0.2977, 0.473, 0.214, 0.5138, 0.2126, 0.5154, 0.2977, 0.4739, 0.2977, 0.473, 0.214, 0.01175, 0.3028, 0.0517, 0.3025, 0.05823, 0.3798, 0.01175, 0.3028, 0.0578, 0.1412, 0.0517, 0.3025, 0.2352, 0.4025, 0.2176, 0.3422, 0.2932, 0.2977, 0.2352, 0.4025, 0.2021, 0.4622, 0.2176, 0.3422, 0.1514, 0.05218, 0.1741, 0.09403, 0.0578, 0.1412, 0.1514, 0.05218, 0.226, 0.03714, 0.1741, 0.09403, 0.226, 0.03714, 0.2981, 0.05838, 0.1741, 0.09403, 0.226, 0.03714, 0.291, 0.007355, 0.2981, 0.05838, 0.2932, 0.5862, 0.2932, 0.5438, 0.4414, 0.5251, 0.2932, 0.5862, 0.127, 0.5669, 0.2932, 0.5438, 0.1598, 0.5127, 0.153, 0.5442, 0.102, 0.4494, 0.1598, 0.5127, 0.2932, 0.5438, 0.153, 0.5442, 0.2111, 0.1496, 0.1871, 0.1258, 0.2602, 0.1022, 0.2111, 0.1496, 0.151, 0.2122, 0.1871, 0.1258, 0.07706, 0.3048, 0.129, 0.2977, 0.117, 0.3946, 0.07706, 0.3048, 0.1211, 0.1814, 0.129, 0.2977, 0.1211, 0.1814, 0.151, 0.2122, 0.129, 0.2977, 0.1211, 0.1814, 0.1871, 0.1258, 0.151, 0.2122, 0.1282, 0.3528, 0.1282, 0.3528, 0.1282, 0.3528, 0.1282, 0.3528, 0.1282, 0.3528, 0.1282, 0.3528, 0.1282, 0.3528, 0.1282, 0.3528, 0.1282, 0.3528, 0.2981, 0.05838, 0.291, 0.007355, 0.4148, 0.04855])
me_polygon2_mat3.materials.append(mat_mat3)
me_polygon2_mat3.use_remesh_preserve_volume = False
me_polygon2_mat3.use_remesh_preserve_attributes = False
me_polygon2_mat3.use_mirror_vertex_groups = False
me_polygon2_mat3.update()
me_polygon1_mat2 = bpy.data.meshes.new('polygon1_mat2')
me_polygon1_mat2.from_pydata([(0.2455, -0.5926, 1.67), (0.5039, -0.5039, 1.537), (0.4535, -0.4535, 1.67), (0.2727, -0.6584, 1.537), (0.0, -0.6414, 1.67), (0.0, -0.7127, 1.537), (-0.2727, -0.6584, 1.537), (-0.2895, -0.699, 1.392), (-0.535, -0.535, 1.392), (-0.5455, -0.5455, 1.242), (0.535, -0.535, 1.392), (0.2895, -0.699, 1.392), (0.0, -0.7566, 1.392), (-0.2952, -0.7127, 1.242), (0.5455, -0.5455, 1.242), (0.2952, -0.7127, 1.242), (0.0, -0.7714, 1.242), (-0.5039, -0.5039, 1.537), (-0.2455, -0.5926, 1.67), (-0.4535, -0.4535, 1.67)], [], [(0, 1, 2), (0, 3, 1), (3, 0, 4), (4, 5, 3), (6, 5, 4), (6, 7, 5), (8, 7, 6), (8, 9, 7), (3, 10, 1), (3, 11, 10), (5, 11, 3), (5, 12, 11), (7, 12, 5), (7, 13, 12), (9, 13, 7), (11, 14, 10), (11, 15, 14), (12, 15, 11), (12, 16, 15), (13, 16, 12), (17, 18, 19), (17, 6, 18), (8, 6, 17), (4, 18, 6)])
me_polygon1_mat2.polygons.foreach_set('use_smooth', [True] * 24)
_k = set([(0, 2), (0, 4), (1, 2), (1, 10), (4, 18), (8, 9), (8, 17), (9, 13), (10, 14), (13, 16), (14, 15), (15, 16), (17, 19), (18, 19)])
me_polygon1_mat2.attributes.new('sharp_edge', 'BOOLEAN', 'EDGE').data.foreach_set('value', [ (min(e.vertices), max(e.vertices)) in _k for e in me_polygon1_mat2.edges])
_uv = me_polygon1_mat2.uv_layers.new(name='UVTex')
_uv.uv.foreach_set('vector', [0.463, 0.9639, 0.9165, 0.9037, 0.8246, 0.9639, 0.463, 0.9639, 0.5045, 0.9043, 0.9165, 0.9037, 0.5045, 0.9043, 0.463, 0.9639, 0.05139, 0.9639, 0.05139, 0.9639, 0.03027, 0.9037, 0.5045, 0.9043, 0.5045, 0.9043, 0.03027, 0.9037, 0.05139, 0.9639, 0.5045, 0.9043, 0.5309, 0.8396, 0.03027, 0.9037, 0.9694, 0.8396, 0.5309, 0.8396, 0.5045, 0.9043, 0.9694, 0.8396, 0.9881, 0.7723, 0.5309, 0.8396, 0.5045, 0.9043, 0.9694, 0.8396, 0.9165, 0.9037, 0.5045, 0.9043, 0.5309, 0.8396, 0.9694, 0.8396, 0.03027, 0.9037, 0.5309, 0.8396, 0.5045, 0.9043, 0.03027, 0.9037, 0.01642, 0.8396, 0.5309, 0.8396, 0.5309, 0.8396, 0.01642, 0.8396, 0.03027, 0.9037, 0.5309, 0.8396, 0.54, 0.7723, 0.01642, 0.8396, 0.9881, 0.7723, 0.54, 0.7723, 0.5309, 0.8396, 0.5309, 0.8396, 0.9881, 0.7723, 0.9694, 0.8396, 0.5309, 0.8396, 0.54, 0.7723, 0.9881, 0.7723, 0.01642, 0.8396, 0.54, 0.7723, 0.5309, 0.8396, 0.01642, 0.8396, 0.01138, 0.7713, 0.54, 0.7723, 0.54, 0.7723, 0.01138, 0.7713, 0.01642, 0.8396, 0.9165, 0.9037, 0.463, 0.9639, 0.8246, 0.9639, 0.9165, 0.9037, 0.5045, 0.9043, 0.463, 0.9639, 0.9694, 0.8396, 0.5045, 0.9043, 0.9165, 0.9037, 0.05139, 0.9639, 0.463, 0.9639, 0.5045, 0.9043])
me_polygon1_mat2.materials.append(mat_mat2)
me_polygon1_mat2.use_remesh_preserve_volume = False
me_polygon1_mat2.use_remesh_preserve_attributes = False
me_polygon1_mat2.use_mirror_vertex_groups = False
me_polygon1_mat2.update()

# ---- objects
ob_polygon0_mat1 = bpy.data.objects.new('polygon0_mat1', me_polygon0_mat1)
ob_polygon2_mat3 = bpy.data.objects.new('polygon2_mat3', me_polygon2_mat3)
ob_polygon1_mat2 = bpy.data.objects.new('polygon1_mat2', me_polygon1_mat2)

# ---- transforms, parenting, visibility, modifiers, constraints
ob_polygon0_mat1.location = (0.0, 0.0, 0.0)
ob_polygon0_mat1.lock_rotations_4d = False
ob_polygon0_mat1.empty_display_type = 'ARROWS'
ob_polygon0_mat1.lineart.crease_threshold = 0.0
ob_polygon2_mat3.location = (0.0, 0.0, 0.0)
ob_polygon2_mat3.lock_rotations_4d = False
ob_polygon2_mat3.empty_display_type = 'ARROWS'
ob_polygon2_mat3.lineart.crease_threshold = 0.0
ob_polygon1_mat2.location = (0.0, 0.0, 0.0)
ob_polygon1_mat2.lock_rotations_4d = False
ob_polygon1_mat2.empty_display_type = 'ARROWS'
ob_polygon1_mat2.lineart.crease_threshold = 0.0

# ---- collection membership
col_collection_1.objects.link(ob_polygon0_mat1)
col_collection_1.objects.link(ob_polygon2_mat3)
col_collection_1.objects.link(ob_polygon1_mat2)

# ---- scene / render settings (as saved in the file)
scene.frame_start = 1; scene.frame_end = 250; scene.frame_set(1)
scene.render.engine = 'BLENDER_EEVEE_NEXT'
scene.render.image_settings.file_format = 'TARGA'
scene.render.image_settings.color_mode = 'RGB'
scene.render.image_settings.compression = 90
scene.render.resolution_x = 320
scene.render.resolution_y = 256
scene.render.fps = 25
scene.render.dither_intensity = 0.0
scene.render.use_compositing = False
scene.render.use_sequencer = False
scene.render.use_file_extension = False
scene.render.bake_margin = 2
scene.render.bake_bias = 0.0
scene.render.use_stamp_time = False
scene.render.use_stamp_date = False
scene.render.use_stamp_frame = False
scene.render.use_stamp_camera = False
scene.render.use_stamp_scene = False
scene.render.use_stamp_filename = False
scene.render.use_stamp_render_time = False
scene.render.stamp_font_size = 0
scene.render.stamp_foreground = (0.0, 0.0, 0.0, 0.0)
scene.render.stamp_background = (0.0, 0.0, 0.0, 0.0)
scene.cycles.use_denoising = False
scene.cycles.samples = 10
scene.cycles.sampling_pattern = 'TABULATED_SOBOL'
scene.cycles.light_sampling_threshold = 0.0
scene.cycles.use_adaptive_sampling = False
scene.cycles.use_light_tree = False
scene.cycles.blur_glossy = 0.0
scene.cycles.volume_bounces = 1
scene.cycles.pixel_filter_type = 'GAUSSIAN'
scene.cycles.sample_clamp_indirect = 0.0
scene.view_settings.view_transform = 'Raw'
bpy.context.view_layer.update()

# ---- added for rendering (the .blend has no active camera and no usable light): camera, sun + grey world if the file has none
cam_auto = bpy.data.cameras.new('AutoCamera')
cam_auto.lens = 50.0
cam_auto.sensor_width = 36.0
cam_auto.clip_end = 1000.0
ob_auto_camera = bpy.data.objects.new('AutoCamera', cam_auto)
scene.collection.objects.link(ob_auto_camera)
ob_auto_camera.location = (4.3078, -5.09357, 4.42674)
ob_auto_camera.rotation_euler = (1.09748, -7.21219e-08, 0.694738)
scene.camera = ob_auto_camera
light_auto_sun = bpy.data.lights.new('AutoSun', 'SUN')
light_auto_sun.energy = 3.0
light_auto_sun.angle = 0.0523599
ob_auto_sun = bpy.data.objects.new('AutoSun', light_auto_sun)
scene.collection.objects.link(ob_auto_sun)
ob_auto_sun.rotation_euler = (0.872665, 0.174533, 0.523599)
if scene.world is None:
    world_auto = bpy.data.worlds.new('AutoWorld')
    world_auto.color = (0.3, 0.3, 0.3)
    scene.world = world_auto
bpy.context.view_layer.update()
